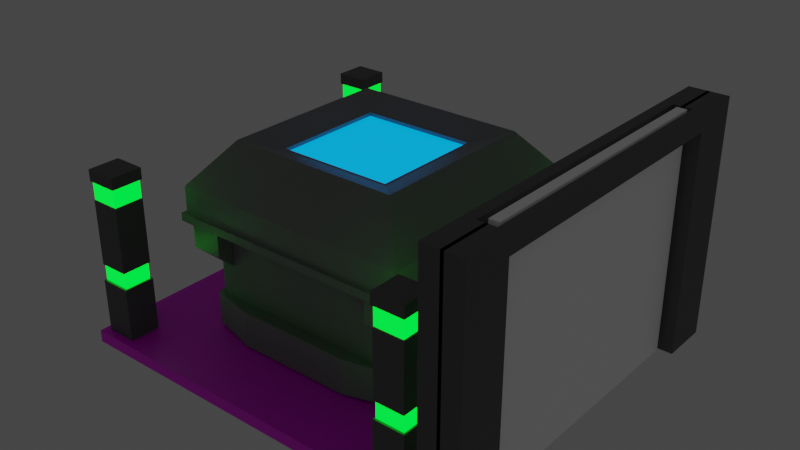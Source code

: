 # Source: Station.blend  (saved by Blender 3.1.7; exported with 4.5.12 LTS)
import bpy
from mathutils import Matrix  # noqa: F401  (used for matrix-valued properties, if any)

bpy.ops.wm.read_factory_settings(use_empty=True)
scene = bpy.context.scene
scene.name = 'Scene'

# ---- collections
col_collection = bpy.data.collections.new('Collection'); scene.collection.children.link(col_collection)

# ---- images (referenced by path relative to the original .blend; pixels are not part of the script)
import os
ASSET_DIR = os.environ.get("B2B_ASSET_DIR", "")  # directory of the original .blend (textures are referenced by path, not embedded)
HERE = os.path.dirname(os.path.abspath(__file__))  # packed textures are extracted next to this script under _unpacked/

def load_image(name, relpath, width, height, colorspace="sRGB"):
    """Load a texture the original file referenced (path relative to the .blend, or extracted next to this script)."""
    p = next((c for c in (os.path.join(HERE, relpath), os.path.join(ASSET_DIR, relpath)) if relpath and os.path.exists(c)), "")
    if p:
        img = bpy.data.images.load(p, check_existing=True)
        img.name = name
    else:  # same state as the original file: an image datablock whose file is absent (Cycles renders it pink)
        img = bpy.data.images.new(name, width, height)
        img.source = "FILE"
        img.filepath = "//" + (relpath or name)
    img.colorspace_settings.name = colorspace
    return img
img_platform = load_image('Platform', 'Tex_Platform.png', 1024, 1024, 'sRGB')

# ---- materials (node trees are filled in below, after node groups)
mat_pole = bpy.data.materials.new('Pole')
mat_pole.use_transparent_shadow = False
mat_platform = bpy.data.materials.new('Platform')
mat_platform.use_transparent_shadow = False
mat_light = bpy.data.materials.new('Light')
mat_light.use_transparent_shadow = False
mat_body = bpy.data.materials.new('Body')
mat_body.alpha_threshold = 0.0
mat_body.use_transparent_shadow = False
mat_body.line_color = (0.0, 0.0, 0.0, 1.0)
mat_circuit = bpy.data.materials.new('Circuit')
mat_circuit.use_transparent_shadow = False
mat_light_signal = bpy.data.materials.new('Light_Signal')
mat_light_signal.use_transparent_shadow = False
mat_divider = bpy.data.materials.new('Divider')
mat_divider.use_transparent_shadow = False

# ---- material node trees
mat_pole.use_nodes = True; mat_pole.node_tree.nodes.clear()
_N = mat_pole.node_tree.nodes; _L = mat_pole.node_tree.links
n0 = _N.new('ShaderNodeBsdfPrincipled'); n0.name = 'Principled BSDF'; n0.location = (10, 300)
n0.distribution = 'GGX'
n0.subsurface_method = 'RANDOM_WALK_SKIN'
n0.inputs[0].default_value = (0.1193, 0.1193, 0.1193, 1.0)
n0.inputs[3].default_value = 1.45
n0.inputs[27].default_value = (0.0, 0.0, 0.0, 1.0)
n0.inputs[28].default_value = 1.0
n1 = _N.new('ShaderNodeOutputMaterial'); n1.name = 'Material Output'; n1.location = (300, 300)
_L.new(n0.outputs[0], n1.inputs[0])
n1.is_active_output = True
mat_platform.use_nodes = True; mat_platform.node_tree.nodes.clear()
_N = mat_platform.node_tree.nodes; _L = mat_platform.node_tree.links
n0 = _N.new('ShaderNodeBsdfPrincipled'); n0.name = 'Principled BSDF'; n0.location = (10, 300)
n0.distribution = 'GGX'
n0.subsurface_method = 'RANDOM_WALK_SKIN'
n0.inputs[3].default_value = 1.45
n0.inputs[27].default_value = (0.0, 0.0, 0.0, 1.0)
n0.inputs[28].default_value = 1.0
n1 = _N.new('ShaderNodeOutputMaterial'); n1.name = 'Material Output'; n1.location = (300, 300)
n2 = _N.new('ShaderNodeTexImage'); n2.name = 'Image Texture'; n2.location = (-280, 280)
n2.image = img_platform
_L.new(n0.outputs[0], n1.inputs[0])
_L.new(n2.outputs[0], n0.inputs[0])
n1.is_active_output = True
mat_light.use_nodes = True; mat_light.node_tree.nodes.clear()
_N = mat_light.node_tree.nodes; _L = mat_light.node_tree.links
n0 = _N.new('ShaderNodeBsdfPrincipled'); n0.name = 'Principled BSDF'; n0.location = (10, 300)
n0.distribution = 'GGX'
n0.subsurface_method = 'RANDOM_WALK_SKIN'
n0.inputs[0].default_value = (0.0, 0.0, 0.0, 1.0)
n0.inputs[3].default_value = 1.45
n0.inputs[27].default_value = (0.0, 1.0, 0.02456, 1.0)
n0.inputs[28].default_value = 2.1
n1 = _N.new('ShaderNodeOutputMaterial'); n1.name = 'Material Output'; n1.location = (300, 300)
_L.new(n0.outputs[0], n1.inputs[0])
n1.is_active_output = True
mat_body.use_nodes = True; mat_body.node_tree.nodes.clear()
_N = mat_body.node_tree.nodes; _L = mat_body.node_tree.links
n0 = _N.new('ShaderNodeOutputMaterial'); n0.name = 'Material Output'; n0.location = (300, 300)
n1 = _N.new('ShaderNodeBsdfPrincipled'); n1.name = 'Principled BSDF'; n1.location = (10, 300)
n1.distribution = 'GGX'
n1.subsurface_method = 'RANDOM_WALK_SKIN'
n1.inputs[0].default_value = (0.2266, 0.2266, 0.2266, 1.0)
n1.inputs[2].default_value = 0.4
n1.inputs[3].default_value = 1.45
n1.inputs[27].default_value = (0.0, 0.0, 0.0, 1.0)
n1.inputs[28].default_value = 1.0
_L.new(n1.outputs[0], n0.inputs[0])
n0.is_active_output = True
mat_circuit.use_nodes = True; mat_circuit.node_tree.nodes.clear()
_N = mat_circuit.node_tree.nodes; _L = mat_circuit.node_tree.links
n0 = _N.new('ShaderNodeBsdfPrincipled'); n0.name = 'Principled BSDF'; n0.location = (10, 300)
n0.distribution = 'GGX'
n0.subsurface_method = 'RANDOM_WALK_SKIN'
n0.inputs[3].default_value = 1.45
n0.inputs[27].default_value = (0.0, 0.0, 0.0, 1.0)
n0.inputs[28].default_value = 1.0
n1 = _N.new('ShaderNodeOutputMaterial'); n1.name = 'Material Output'; n1.location = (300, 300)
_L.new(n0.outputs[0], n1.inputs[0])
n1.is_active_output = True
mat_light_signal.use_nodes = True; mat_light_signal.node_tree.nodes.clear()
_N = mat_light_signal.node_tree.nodes; _L = mat_light_signal.node_tree.links
n0 = _N.new('ShaderNodeBsdfPrincipled'); n0.name = 'Principled BSDF'; n0.location = (10, 300)
n0.distribution = 'GGX'
n0.subsurface_method = 'RANDOM_WALK_SKIN'
n0.inputs[0].default_value = (0.0, 0.8, 0.553, 1.0)
n0.inputs[3].default_value = 1.45
n0.inputs[27].default_value = (0.0, 0.3676, 1.0, 1.0)
n0.inputs[28].default_value = 1.0
n1 = _N.new('ShaderNodeOutputMaterial'); n1.name = 'Material Output'; n1.location = (300, 300)
_L.new(n0.outputs[0], n1.inputs[0])
n1.is_active_output = True
mat_divider.use_nodes = True; mat_divider.node_tree.nodes.clear()
_N = mat_divider.node_tree.nodes; _L = mat_divider.node_tree.links
n0 = _N.new('ShaderNodeBsdfPrincipled'); n0.name = 'Principled BSDF'; n0.location = (10, 300)
n0.distribution = 'GGX'
n0.subsurface_method = 'RANDOM_WALK_SKIN'
n0.inputs[0].default_value = (1.0, 1.0, 1.0, 1.0)
n0.inputs[3].default_value = 1.45
n0.inputs[27].default_value = (0.01467, 0.01434, 0.01434, 1.0)
n0.inputs[28].default_value = 1.0
n1 = _N.new('ShaderNodeOutputMaterial'); n1.name = 'Material Output'; n1.location = (300, 300)
_L.new(n0.outputs[0], n1.inputs[0])
n1.is_active_output = True

# ---- world
world_world = bpy.data.worlds.new('World'); scene.world = world_world
world_world.use_nodes = True; world_world.node_tree.nodes.clear()
_N = world_world.node_tree.nodes; _L = world_world.node_tree.links
n0 = _N.new('ShaderNodeOutputWorld'); n0.name = 'World Output'; n0.location = (300, 300)
n1 = _N.new('ShaderNodeBackground'); n1.name = 'Background'; n1.location = (10, 300)
n1.inputs[0].default_value = (0.05088, 0.05088, 0.05088, 1.0)
_L.new(n1.outputs[0], n0.inputs[0])
n0.is_active_output = True
world_world.color = (0.05088, 0.05088, 0.05088)
world_world.use_sun_shadow = False
world_world.sun_shadow_jitter_overblur = 0.0

# ---- meshes
me_plane = bpy.data.meshes.new('Plane')
me_plane.from_pydata([(-0.9509, -0.9509, 0.0), (-0.963, -0.9608, 0.06567), (-1.0, -1.0, 0.0), (-1.0, -1.0, 0.06567), (-1.0, 0.0, 0.0), (0.0, -1.0, 0.0), (0.0, -1.0, 0.06567), (-1.0, -1.0, 0.03283), (-1.0, 0.0, 0.06567), (-0.9509, 0.0, 0.0), (0.0, -0.9509, 0.0), (0.0, -0.9509, 0.06567), (-0.9509, 0.0, 0.06567), (-0.9755, -0.9755, 0.0), (-0.9755, -0.9755, 0.06567), (-0.9755, 0.0, 0.06567), (0.0, -0.9755, 0.06567), (0.0, -0.9755, 0.0), (-0.9755, 0.0, 0.0), (-1.0, 0.0, 0.03283), (0.0, -1.0, 0.03283), (0.0, 0.0, 0.0), (-1.0, -0.5, 0.0), (-1.0, -0.5, 0.06567), (-0.9509, -0.4755, 0.0), (-0.963, -0.7934, 0.06567), (-0.9755, -0.4877, 0.06567), (-0.9755, -0.4877, 0.0), (0.0, -0.3375, 0.06567), (-1.0, -0.5, 0.03283), (0.0, -0.4755, 0.0), (-0.5, -1.0, 0.0), (-0.5, -1.0, 0.06567), (-0.4755, -0.9509, 0.0), (-0.7957, -0.9608, 0.06567), (-0.4877, -0.9755, 0.06567), (-0.4877, -0.9755, 0.0), (-0.3375, 0.0, 0.06567), (-0.5, -1.0, 0.03283), (-0.4755, 0.0, 0.0), (-0.4755, -0.4755, 0.0), (-0.7957, -0.7934, 0.06567), (-0.9548, -0.8054, 0.3564), (-0.9548, -0.9488, 0.3564), (-0.8039, -0.8054, 0.3564), (-0.8039, -0.9488, 0.3564), (-0.963, -0.7934, 0.3564), (-0.963, -0.9608, 0.3564), (-0.7957, -0.7934, 0.3564), (-0.7957, -0.9608, 0.3564), (-0.9548, -0.8054, 0.4448), (-0.9548, -0.9488, 0.4448), (-0.8039, -0.8054, 0.4448), (-0.8039, -0.9488, 0.4448), (-0.9595, -0.7969, 0.4448), (-0.9595, -0.9573, 0.4448), (-0.7992, -0.7969, 0.4448), (-0.7992, -0.9573, 0.4448), (-0.9595, -0.7969, 0.7945), (-0.9595, -0.9573, 0.7945), (-0.7992, -0.7969, 0.7945), (-0.7992, -0.9573, 0.7945), (-0.9563, -0.8002, 0.8928), (-0.9563, -0.954, 0.8928), (-0.8024, -0.8002, 0.8928), (-0.8024, -0.954, 0.8928), (-0.9651, -0.7914, 0.8948), (-0.9651, -0.9628, 0.8948), (-0.7936, -0.7914, 0.8948), (-0.7936, -0.9628, 0.8948), (-0.9651, -0.7914, 0.9567), (-0.9651, -0.9628, 0.9567), (-0.7936, -0.7914, 0.9567), (-0.7936, -0.9628, 0.9567), (-0.9563, -0.954, 0.7982), (-0.9563, -0.8002, 0.7982), (-0.8024, -0.8002, 0.7982), (-0.8024, -0.954, 0.7982), (-0.9755, -0.2439, 0.0), (0.0, -0.3375, 0.06567), (-1.0, -0.25, 0.03283), (-1.0, -0.25, 0.0), (-1.0, -0.25, 0.06567), (-0.9509, -0.2377, 0.0), (-0.957, -0.3967, 0.06567), (-0.9755, -0.2439, 0.06567), (0.0, -0.2377, 0.0), (-0.4755, -0.2377, 0.0), (-0.7201, -0.6061, 0.06567), (-0.25, -1.0, 0.0), (-0.25, -1.0, 0.06567), (-0.2377, -0.9509, 0.0), (-0.3978, -0.9558, 0.06567), (-0.2439, -0.9755, 0.06567), (-0.2377, 0.0, 0.0), (-0.2377, -0.4755, 0.0), (-0.2439, -0.9755, 0.0), (-0.3375, 0.0, 0.06567), (-0.25, -1.0, 0.03283), (-0.6078, -0.7184, 0.06567), (-0.2377, -0.2377, 0.0), (-0.3178, -0.3172, 0.06567), (0.0, -0.3375, 0.05672), (0.0, 0.0, 0.05672), (-0.3375, 0.0, 0.05672), (-0.3178, -0.3172, 0.05672), (-0.963, -0.9608, 0.06567), (-0.963, -0.7934, 0.06567), (-0.7957, -0.9608, 0.06567), (-0.7957, -0.7934, 0.06567)], [], [(38, 32, 3, 7), (27, 13, 2, 22), (35, 14, 3, 32), (85, 15, 8, 82), (84, 12, 15, 85), (34, 1, 14, 35), (96, 17, 5, 89), (91, 10, 17, 96), (24, 0, 13, 27), (81, 80, 19, 4), (80, 82, 8, 19), (31, 38, 7, 2), (100, 94, 21, 86), (91, 95, 30, 10), (7, 3, 23, 29), (2, 7, 29, 22), (92, 11, 28, 99), (83, 24, 27, 78), (1, 25, 26, 14), (14, 26, 23, 3), (78, 27, 22, 81), (0, 24, 40, 33), (83, 9, 39, 87), (89, 98, 38, 31), (84, 88, 37, 12), (0, 33, 36, 13), (13, 36, 31, 2), (92, 34, 35, 93), (93, 35, 32, 90), (98, 90, 32, 38), (45, 44, 52, 53), (43, 42, 46, 47), (42, 44, 48, 46), (45, 43, 47, 49), (44, 45, 49, 48), (51, 53, 57, 55), (44, 42, 50, 52), (43, 45, 53, 51), (42, 43, 51, 50), (57, 56, 60, 61), (50, 51, 55, 54), (53, 52, 56, 57), (52, 50, 54, 56), (75, 74, 63, 62), (56, 54, 58, 60), (55, 57, 61, 59), (54, 55, 59, 58), (65, 64, 68, 69), (77, 76, 64, 65), (76, 75, 62, 64), (74, 77, 65, 63), (69, 68, 72, 73), (64, 62, 66, 68), (63, 65, 69, 67), (62, 63, 67, 66), (71, 73, 72, 70), (68, 66, 70, 72), (67, 69, 73, 71), (66, 67, 71, 70), (59, 61, 77, 74), (60, 58, 75, 76), (61, 60, 76, 77), (58, 59, 74, 75), (25, 41, 88, 84), (24, 83, 87, 40), (18, 78, 81, 4), (9, 83, 78, 18), (95, 100, 86, 30), (29, 23, 82, 80), (22, 29, 80, 81), (99, 28, 79, 101), (25, 84, 85, 26), (26, 85, 82, 23), (41, 99, 101, 88), (40, 87, 100, 95), (20, 6, 90, 98), (16, 93, 90, 6), (11, 92, 93, 16), (5, 20, 98, 89), (34, 92, 99, 41), (33, 40, 95, 91), (87, 39, 94, 100), (88, 101, 97, 37), (33, 91, 96, 36), (36, 96, 89, 31), (105, 102, 103, 104), (97, 101, 105, 104), (101, 79, 102, 105), (106, 108, 49, 47), (107, 106, 47, 46), (109, 107, 46, 48), (108, 109, 48, 49)])
me_plane.polygons.foreach_set('material_index', [1, 1, 1, 1, 1, 1, 1, 1, 1, 1, 1, 1, 1, 1, 1, 1, 1, 1, 1, 1, 1, 1, 1, 1, 1, 1, 1, 1, 1, 1, 2, 0, 0, 0, 0, 0, 2, 2, 2, 0, 0, 0, 0, 2, 0, 0, 0, 0, 2, 2, 2, 0, 0, 0, 0, 0, 0, 0, 0, 0, 0, 0, 0, 1, 1, 1, 1, 1, 1, 1, 1, 1, 1, 1, 1, 1, 1, 1, 1, 1, 1, 1, 1, 1, 1, 2, 1, 1, 0, 0, 0, 0])
_uv = me_plane.uv_layers.new(name='UVMap')
_uv.uv.foreach_set('vector', [0.5493, 0.4187, 0.5328, 0.4187, 0.5328, 0.1687, 0.5493, 0.1687, 0.01227, 0.2439, 0.01227, 0.4877, 0.0, 0.5, 0.0, 0.25, 0.2439, 0.9877, 0.4877, 0.9877, 0.5, 1.0, 0.25, 1.0, 0.4877, 0.6219, 0.4877, 0.5, 0.5, 0.5, 0.5, 0.625, 0.4785, 0.6984, 0.4755, 0.5, 0.4877, 0.5, 0.4877, 0.6219, 0.3978, 0.9804, 0.4815, 0.9804, 0.4877, 0.9877, 0.2439, 0.9877, 0.3781, 0.4877, 0.5, 0.4877, 0.5, 0.5, 0.375, 0.5, 0.3811, 0.4755, 0.5, 0.4755, 0.5, 0.4877, 0.3781, 0.4877, 0.02454, 0.2377, 0.02454, 0.4755, 0.01227, 0.4877, 0.01227, 0.2439, 0.5328, 0.2937, 0.5164, 0.2937, 0.5164, 0.1687, 0.5328, 0.1687, 0.5164, 0.2937, 0.5, 0.2937, 0.5, 0.1687, 0.5164, 0.1687, 0.5657, 0.4187, 0.5493, 0.4187, 0.5493, 0.1687, 0.5657, 0.1687, 0.3811, 0.1189, 0.3811, 3.332e-08, 0.5, 4.371e-08, 0.5, 0.1189, 0.3811, 0.4755, 0.3811, 0.2377, 0.5, 0.2377, 0.5, 0.4755, 0.5164, 0.6687, 0.5, 0.6687, 0.5, 0.4187, 0.5164, 0.4187, 0.5328, 0.6687, 0.5164, 0.6687, 0.5164, 0.4187, 0.5328, 0.4187, 0.1989, 0.9779, 2.146e-09, 0.9755, 2.896e-08, 0.6687, 0.3039, 0.8592, 0.02454, 0.1189, 0.02454, 0.2377, 0.01227, 0.2439, 0.01227, 0.1219, 0.4815, 0.9804, 0.4815, 0.8967, 0.4877, 0.7439, 0.4877, 0.9877, 0.4877, 0.9877, 0.4877, 0.7439, 0.5, 0.75, 0.5, 1.0, 0.01227, 0.1219, 0.01227, 0.2439, 0.0, 0.25, 0.0, 0.125, 0.02454, 0.4755, 0.02454, 0.2377, 0.2623, 0.2377, 0.2623, 0.4755, 0.02454, 0.1189, 0.02454, 2.146e-09, 0.2623, 2.293e-08, 0.2623, 0.1189, 0.5657, 0.5437, 0.5493, 0.5437, 0.5493, 0.4187, 0.5657, 0.4187, 0.4785, 0.6984, 0.36, 0.803, 0.1687, 0.5, 0.4755, 0.5, 0.02454, 0.4755, 0.2623, 0.4755, 0.2561, 0.4877, 0.01227, 0.4877, 0.01227, 0.4877, 0.2561, 0.4877, 0.25, 0.5, 0.0, 0.5, 0.1989, 0.9779, 0.3978, 0.9804, 0.2439, 0.9877, 0.1219, 0.9877, 0.1219, 0.9877, 0.2439, 0.9877, 0.25, 1.0, 0.125, 1.0, 0.5493, 0.5437, 0.5328, 0.5437, 0.5328, 0.4187, 0.5493, 0.4187, 0.2261, 0.06075, 0.2261, 0.2261, 0.2261, 0.2261, 0.2261, 0.06075, 0.5931, 0.3956, 0.5931, 0.2772, 0.6033, 0.2673, 0.6033, 0.4055, 0.5931, 0.2772, 0.4066, 0.2772, 0.3965, 0.2673, 0.6033, 0.2673, 0.4066, 0.3956, 0.5931, 0.3956, 0.6033, 0.4055, 0.3965, 0.4055, 0.4066, 0.2772, 0.4066, 0.3956, 0.3965, 0.4055, 0.3965, 0.2673, 0.005828, 0.9839, 0.1924, 0.9839, 0.1982, 0.9944, 0.0, 0.9944, 0.2261, 0.2261, 0.06075, 0.2261, 0.06075, 0.2261, 0.2261, 0.2261, 0.06075, 0.06075, 0.2261, 0.06075, 0.2261, 0.06075, 0.06075, 0.06075, 0.06075, 0.2261, 0.06075, 0.06075, 0.06075, 0.06075, 0.06075, 0.2261, 0.0, 0.0, 0.1982, 2.98e-08, 0.1982, 0.4323, 0.0, 0.4323, 0.005828, 0.8067, 0.005828, 0.9839, 0.0, 0.9944, 0.0, 0.7962, 0.1924, 0.9839, 0.1924, 0.8067, 0.1982, 0.7962, 0.1982, 0.9944, 0.1924, 0.8067, 0.005828, 0.8067, 0.0, 0.7962, 0.1982, 0.7962, 0.06075, 0.2261, 0.06075, 0.06075, 0.06075, 0.06075, 0.06075, 0.2261, 0.6033, 0.0, 0.8015, 0.0, 0.8015, 0.3216, 0.6033, 0.3216, 0.6033, 0.3276, 0.8015, 0.3276, 0.8015, 0.6491, 0.6033, 0.6491, 0.1982, 0.0, 0.3965, 2.98e-08, 0.3965, 0.4323, 0.1982, 0.4323, 0.5924, 0.966, 0.5924, 0.7758, 0.6033, 0.7649, 0.6033, 0.9768, 0.2261, 0.06075, 0.2261, 0.2261, 0.2261, 0.2261, 0.2261, 0.06075, 0.2261, 0.2261, 0.06075, 0.2261, 0.06075, 0.2261, 0.2261, 0.2261, 0.06075, 0.06075, 0.2261, 0.06075, 0.2261, 0.06075, 0.06075, 0.06075, 0.32, 0.4368, 0.32, 0.6486, 0.2434, 0.6486, 0.2434, 0.4368, 0.5924, 0.7758, 0.4022, 0.7758, 0.3914, 0.7649, 0.6033, 0.7649, 0.4022, 0.966, 0.5924, 0.966, 0.6033, 0.9768, 0.3914, 0.9768, 0.4022, 0.7758, 0.4022, 0.966, 0.3914, 0.9768, 0.3914, 0.7649, 0.8015, 0.2119, 0.8015, 0.0, 0.9431, 0.0, 0.9431, 0.2119, 1.0, 0.0, 1.0, 0.2119, 0.9431, 0.2119, 0.9431, 0.0, 0.8584, 0.2119, 0.8584, 0.4237, 0.8015, 0.4237, 0.8015, 0.2119, 0.3965, 0.4368, 0.3965, 0.6486, 0.32, 0.6486, 0.32, 0.4368, 0.6033, 0.6491, 0.8015, 0.6491, 0.7975, 0.6552, 0.6073, 0.6552, 0.6033, 0.3216, 0.8015, 0.3216, 0.7975, 0.3276, 0.6073, 0.3276, 0.0, 0.4323, 0.1982, 0.4323, 0.1942, 0.4368, 0.004017, 0.4368, 0.1982, 0.4323, 0.3965, 0.4323, 0.3924, 0.4368, 0.2022, 0.4368, 0.4815, 0.8967, 0.3978, 0.8967, 0.36, 0.803, 0.4785, 0.6984, 0.02454, 0.2377, 0.02454, 0.1189, 0.2623, 0.1189, 0.2623, 0.2377, 0.01227, 1.073e-09, 0.01227, 0.1219, 0.0, 0.125, 0.0, 0.0, 0.02454, 2.146e-09, 0.02454, 0.1189, 0.01227, 0.1219, 0.01227, 1.073e-09, 0.3811, 0.2377, 0.3811, 0.1189, 0.5, 0.1189, 0.5, 0.2377, 0.5164, 0.4187, 0.5, 0.4187, 0.5, 0.2937, 0.5164, 0.2937, 0.5328, 0.4187, 0.5164, 0.4187, 0.5164, 0.2937, 0.5328, 0.2937, 0.3039, 0.8592, 2.896e-08, 0.6687, 2.896e-08, 0.6687, 0.1589, 0.6586, 0.4815, 0.8967, 0.4785, 0.6984, 0.4877, 0.6219, 0.4877, 0.7439, 0.4877, 0.7439, 0.4877, 0.6219, 0.5, 0.625, 0.5, 0.75, 0.3978, 0.8967, 0.3039, 0.8592, 0.1589, 0.6586, 0.36, 0.803, 0.2623, 0.2377, 0.2623, 0.1189, 0.3811, 0.1189, 0.3811, 0.2377, 0.5493, 0.6687, 0.5328, 0.6687, 0.5328, 0.5437, 0.5493, 0.5437, 1.073e-09, 0.9877, 0.1219, 0.9877, 0.125, 1.0, 0.0, 1.0, 2.146e-09, 0.9755, 0.1989, 0.9779, 0.1219, 0.9877, 1.073e-09, 0.9877, 0.5657, 0.6687, 0.5493, 0.6687, 0.5493, 0.5437, 0.5657, 0.5437, 0.3978, 0.9804, 0.1989, 0.9779, 0.3039, 0.8592, 0.3978, 0.8967, 0.2623, 0.4755, 0.2623, 0.2377, 0.3811, 0.2377, 0.3811, 0.4755, 0.2623, 0.1189, 0.2623, 2.293e-08, 0.3811, 3.332e-08, 0.3811, 0.1189, 0.36, 0.803, 0.1589, 0.6586, 0.1687, 0.5, 0.1687, 0.5, 0.2623, 0.4755, 0.3811, 0.4755, 0.3781, 0.4877, 0.2561, 0.4877, 0.2561, 0.4877, 0.3781, 0.4877, 0.375, 0.5, 0.25, 0.5, 0.5098, 0.01013, 0.6687, 0.0, 0.6687, 0.1687, 0.5, 0.1687, 0.5657, 0.4869, 0.5657, 0.328, 0.5701, 0.328, 0.5701, 0.4869, 0.5657, 0.328, 0.5657, 0.1687, 0.5701, 0.1687, 0.5701, 0.328, 0.6033, 0.6552, 0.8101, 0.6552, 0.8101, 0.9225, 0.6033, 0.9225, 5.96e-08, 0.4368, 0.2068, 0.4368, 0.2068, 0.7962, 0.0, 0.7962, 0.3965, 0.0, 0.6033, 0.0, 0.6033, 0.2673, 0.3965, 0.2673, 0.3965, 0.4055, 0.6033, 0.4055, 0.6033, 0.7649, 0.3965, 0.7649])
me_plane.materials.append(mat_pole)
me_plane.materials.append(mat_platform)
me_plane.materials.append(mat_light)
me_plane.use_remesh_fix_poles = True
me_plane.use_remesh_preserve_attributes = False
me_plane.update()
me_cube_001 = bpy.data.meshes.new('Cube.001')
me_cube_001.from_pydata([(-0.2876, -0.2876, 0.7116), (-0.2876, 0.2876, 0.7116), (0.2876, -0.2876, 0.7116), (0.2876, 0.2876, 0.7116), (-0.5462, -0.5462, 0.7116), (-0.5462, 0.5462, 0.7116), (0.5462, 0.5462, 0.7116), (0.5462, -0.5462, 0.7116), (0.0, 0.5462, 0.7116), (0.0, -0.5462, 0.7116), (0.0, 0.3801, 0.7116), (0.0, -0.3801, 0.7116), (-0.5462, 0.0, 0.7116), (0.5462, 0.0, 0.7116), (-0.3801, 0.0, 0.7116), (0.3801, 0.0, 0.7116), (-0.1371, 0.2894, 0.6953), (-0.5462, 0.2739, 0.7116), (-0.3651, 0.163, 0.7116), (0.5462, 0.2739, 0.7116), (0.3651, 0.163, 0.7116), (-0.231, -0.231, 0.6953), (0.5462, -0.2731, 0.7116), (0.3652, -0.1625, 0.7116), (-0.1371, -0.2894, 0.6953), (-0.5462, -0.2731, 0.7116), (-0.3652, -0.1625, 0.7116), (-0.2731, -0.5462, 0.7116), (-0.1625, -0.3652, 0.7116), (-0.2731, 0.5462, 0.7116), (-0.1625, 0.3652, 0.7116), (0.231, -0.231, 0.6953), (0.2894, -0.1371, 0.6953), (0.231, 0.231, 0.6953), (0.2731, 0.5462, 0.7116), (0.1625, 0.3652, 0.7116), (0.2731, -0.5462, 0.7116), (0.1625, -0.3652, 0.7116), (0.1371, 0.2894, 0.6953), (-0.231, 0.231, 0.6953), (-0.2893, 0.1375, 0.6953), (-0.3651, 0.163, 0.6953), (-0.2876, 0.2876, 0.6953), (0.1625, 0.3652, 0.6953), (0.2876, 0.2876, 0.6953), (0.3652, -0.1625, 0.6953), (0.2876, -0.2876, 0.6953), (-0.1625, -0.3652, 0.6953), (-0.2876, -0.2876, 0.6953), (-0.1625, 0.3652, 0.6953), (0.0, 0.3801, 0.6953), (0.1625, -0.3652, 0.6953), (0.0, -0.3801, 0.6953), (-0.3652, -0.1625, 0.6953), (-0.3801, 0.0, 0.6953), (0.3651, 0.163, 0.6953), (0.3801, 0.0, 0.6953), (0.0, 0.3019, 0.6953), (0.1371, -0.2894, 0.6953), (0.0, -0.3801, 0.6953), (-0.2894, -0.1371, 0.6953), (-0.3019, -1.732e-05, 0.6953), (0.2893, 0.1375, 0.6953), (0.3019, -1.732e-05, 0.6953), (-0.3652, -0.1625, 0.6953), (-0.3801, 0.0, 0.6953), (0.1625, -0.3652, 0.6953), (0.0, -0.3019, 0.6953), (-0.1625, 0.3652, 0.6953), (0.0, 0.3801, 0.6953), (-0.1625, -0.3652, 0.6953), (-0.2876, -0.2876, 0.6953), (0.3652, -0.1625, 0.6953), (0.2876, -0.2876, 0.6953), (0.1625, 0.3652, 0.6953), (0.2876, 0.2876, 0.6953), (-0.3651, 0.163, 0.6953), (-0.2876, 0.2876, 0.6953), (0.3651, 0.163, 0.6953), (0.3801, 0.0, 0.6953), (-6.887e-10, -0.3019, 0.667), (0.3019, -1.732e-05, 0.667), (0.2893, 0.1375, 0.667), (-0.3019, -1.732e-05, 0.667), (-0.2894, -0.1371, 0.667), (0.1371, -0.2894, 0.667), (-6.887e-10, 0.3019, 0.667), (-0.2893, 0.1375, 0.667), (-0.231, 0.231, 0.667), (0.1371, 0.2894, 0.667), (0.231, 0.231, 0.667), (0.2894, -0.1371, 0.667), (0.231, -0.231, 0.667), (-0.1371, -0.2894, 0.667), (-0.231, -0.231, 0.667), (-0.1371, 0.2894, 0.667), (-0.5462, -0.5462, 0.2557), (-0.5462, 0.5462, 0.2557), (0.5462, 0.5462, 0.2557), (0.5462, -0.5462, 0.2557), (0.0, -0.5462, 0.2557), (0.0, 0.5462, 0.2557), (0.5462, 0.0, 0.2557), (-0.5462, 0.0, 0.2557), (0.5462, 0.2739, 0.2557), (-0.5462, 0.2739, 0.2557), (-0.5462, -0.2731, 0.2557), (0.5462, -0.2731, 0.2557), (-0.2731, 0.5462, 0.2557), (-0.2731, -0.5462, 0.2557), (0.2731, -0.5462, 0.2557), (0.2731, 0.5462, 0.2557), (-0.6327, -0.3164, 0.07583), (-0.5679, -0.5679, 0.08576), (-0.5679, 0.5679, 0.2597), (-0.5679, 0.5679, 0.08576), (-0.3164, 0.6327, 0.07583), (0.5679, 0.5679, 0.2597), (0.5679, 0.5679, 0.08576), (0.6327, 0.3172, 0.07583), (0.5679, -0.5679, 0.2597), (0.5679, -0.5679, 0.08576), (0.3164, -0.6327, 0.07583), (0.3164, 0.6327, 0.07583), (-2.496e-10, 0.6327, 0.07583), (-0.3164, -0.6327, 0.07583), (-2.496e-10, -0.6327, 0.07583), (-2.24e-10, -0.2839, 0.08576), (-2.496e-10, -0.6327, 0.2697), (-2.496e-10, 0.6327, 0.2697), (-0.6327, 0.3172, 0.07583), (-0.6327, -2.03e-05, 0.07583), (0.6327, -0.3164, 0.07583), (0.6327, -2.03e-05, 0.07583), (-2.24e-10, 0.2847, 0.08576), (-2.24e-10, -5.173e-06, 0.08576), (-0.2839, -5.173e-06, 0.08576), (0.2839, -5.173e-06, 0.08576), (0.6327, -2.03e-05, 0.2697), (-0.6327, -2.03e-05, 0.2697), (0.6327, 0.3172, 0.2697), (0.2839, 0.2847, 0.08576), (-0.2839, 0.2847, 0.08576), (-0.6327, 0.3172, 0.2697), (-0.6327, -0.3164, 0.2697), (-0.2839, -0.2839, 0.08576), (0.2839, -0.2839, 0.08576), (0.6327, -0.3164, 0.2697), (-0.3164, 0.6327, 0.2697), (-0.3164, -0.6327, 0.2697), (0.3164, -0.6327, 0.2697), (0.3164, 0.6327, 0.2697), (-0.5679, -0.5679, 0.2597)], [], [(105, 17, 5, 97), (111, 34, 6, 98), (107, 22, 7, 99), (109, 27, 4, 96), (10, 30, 49, 50), (18, 1, 5, 17), (35, 3, 6, 34), (23, 2, 7, 22), (28, 0, 4, 27), (37, 11, 9, 36), (30, 10, 8, 29), (20, 3, 44, 55), (110, 36, 9, 100), (108, 29, 8, 101), (28, 11, 52, 47), (20, 15, 13, 19), (26, 14, 12, 25), (0, 28, 47, 48), (104, 19, 13, 102), (106, 25, 12, 103), (98, 6, 19, 104), (15, 20, 55, 56), (3, 20, 19, 6), (23, 15, 56, 45), (14, 18, 17, 12), (103, 12, 17, 105), (96, 4, 25, 106), (0, 26, 25, 4), (2, 23, 45, 46), (15, 23, 22, 13), (14, 26, 53, 54), (102, 13, 22, 107), (3, 35, 43, 44), (18, 14, 54, 41), (37, 2, 46, 51), (97, 5, 29, 108), (1, 30, 29, 5), (11, 28, 27, 9), (1, 18, 41, 42), (100, 9, 27, 109), (26, 0, 48, 53), (30, 1, 42, 49), (11, 37, 51, 52), (99, 7, 36, 110), (35, 10, 50, 43), (2, 37, 36, 7), (10, 35, 34, 8), (101, 8, 34, 111), (42, 41, 76, 77), (47, 52, 59, 70), (54, 53, 64, 65), (55, 44, 75, 78), (52, 51, 66, 59), (41, 54, 65, 76), (53, 48, 71, 64), (50, 49, 68, 69), (48, 47, 70, 71), (51, 46, 73, 66), (45, 56, 79, 72), (46, 45, 72, 73), (43, 50, 69, 74), (44, 43, 74, 75), (49, 42, 77, 68), (56, 55, 78, 79), (16, 39, 88, 95), (24, 67, 80, 93), (84, 94, 93, 80, 85, 92, 91, 81, 82, 90, 89, 86, 95, 88, 87, 83), (61, 60, 84, 83), (33, 38, 89, 90), (31, 32, 91, 92), (57, 16, 95, 86), (40, 61, 83, 87), (39, 40, 87, 88), (60, 21, 94, 84), (38, 57, 86, 89), (32, 63, 81, 91), (60, 61, 65, 64), (58, 67, 59, 66), (16, 57, 69, 68), (24, 21, 71, 70), (32, 31, 73, 72), (38, 33, 75, 74), (40, 39, 77, 76), (62, 63, 79, 78), (61, 40, 76, 65), (33, 62, 78, 75), (63, 32, 72, 79), (21, 60, 64, 71), (67, 24, 70, 59), (39, 16, 68, 77), (57, 38, 74, 69), (31, 58, 66, 73), (63, 62, 82, 81), (21, 24, 93, 94), (62, 33, 90, 82), (67, 58, 85, 80), (58, 31, 92, 85), (104, 102, 138, 140), (99, 110, 150, 120), (106, 103, 139, 144), (105, 97, 114, 143), (101, 111, 151, 129), (98, 104, 140, 117), (111, 98, 117, 151), (103, 105, 143, 139), (107, 99, 120, 147), (96, 106, 144, 152), (109, 96, 152, 149), (102, 107, 147, 138), (110, 100, 128, 150), (97, 108, 148, 114), (108, 101, 129, 148), (100, 109, 149, 128), (146, 132, 121, 122), (145, 127, 126, 125), (142, 134, 135, 136), (141, 119, 133, 137), (123, 118, 119, 141), (116, 124, 134, 142), (136, 135, 127, 145), (137, 133, 132, 146), (131, 136, 145, 112), (115, 116, 142, 130), (130, 142, 136, 131), (112, 145, 125, 113), (135, 137, 146, 127), (124, 123, 141, 134), (134, 141, 137, 135), (127, 146, 122, 126), (124, 129, 151, 123), (121, 120, 150, 122), (126, 128, 149, 125), (115, 114, 148, 116), (133, 138, 147, 132), (113, 152, 144, 112), (131, 139, 143, 130), (118, 117, 140, 119), (112, 144, 139, 131), (119, 140, 138, 133), (116, 148, 129, 124), (122, 150, 128, 126), (125, 149, 152, 113), (132, 147, 120, 121), (123, 151, 117, 118), (130, 143, 114, 115)])
me_cube_001.polygons.foreach_set('material_index', [0, 0, 0, 0, 0, 0, 0, 0, 0, 0, 0, 0, 0, 0, 0, 0, 0, 0, 0, 0, 0, 0, 0, 0, 0, 0, 0, 0, 0, 0, 0, 0, 0, 0, 0, 0, 0, 0, 0, 0, 0, 0, 0, 0, 0, 0, 0, 0, 0, 0, 0, 0, 0, 0, 0, 0, 0, 0, 0, 0, 0, 0, 0, 0, 0, 0, 1, 0, 0, 0, 0, 0, 0, 0, 0, 0, 0, 0, 0, 0, 0, 0, 0, 0, 0, 0, 0, 0, 0, 0, 0, 0, 0, 0, 0, 0, 0, 0, 0, 0, 0, 0, 0, 0, 0, 0, 0, 0, 0, 0, 0, 0, 0, 0, 0, 0, 0, 0, 0, 0, 0, 0, 0, 0, 0, 0, 0, 0, 0, 0, 0, 0, 0, 0, 0, 0, 0, 0, 0, 0, 0, 0, 0, 0, 0])
_uv = me_cube_001.uv_layers.new(name='UVMap')
_uv.uv.foreach_set('vector', [0.4421, 0.1877, 0.625, 0.1877, 0.625, 0.25, 0.4421, 0.25, 0.4421, 0.4375, 0.625, 0.4375, 0.625, 0.5, 0.4421, 0.5, 0.4421, 0.6875, 0.625, 0.6875, 0.625, 0.75, 0.4421, 0.75, 0.4421, 0.9375, 0.625, 0.9375, 0.625, 1.0, 0.4421, 1.0, 0.75, 0.5342, 0.7954, 0.5342, 0.7954, 0.5342, 0.75, 0.5342, 0.8408, 0.5795, 0.8408, 0.5342, 0.875, 0.5, 0.875, 0.5623, 0.7046, 0.5342, 0.6592, 0.5342, 0.625, 0.5, 0.6875, 0.5, 0.6592, 0.6704, 0.6592, 0.7158, 0.625, 0.75, 0.625, 0.6875, 0.7954, 0.7158, 0.8408, 0.7158, 0.875, 0.75, 0.8125, 0.75, 0.7046, 0.7158, 0.75, 0.7158, 0.75, 0.75, 0.6875, 0.75, 0.7954, 0.5342, 0.75, 0.5342, 0.75, 0.5, 0.8125, 0.5, 0.6592, 0.5795, 0.6592, 0.5342, 0.6592, 0.5342, 0.6592, 0.5795, 0.4421, 0.8125, 0.625, 0.8125, 0.625, 0.875, 0.4421, 0.875, 0.4421, 0.3125, 0.625, 0.3125, 0.625, 0.375, 0.4421, 0.375, 0.7954, 0.7158, 0.75, 0.7158, 0.75, 0.7158, 0.7954, 0.7158, 0.6592, 0.5795, 0.6592, 0.625, 0.625, 0.625, 0.625, 0.5623, 0.8408, 0.6704, 0.8408, 0.625, 0.875, 0.625, 0.875, 0.6875, 0.8408, 0.7158, 0.7954, 0.7158, 0.7954, 0.7158, 0.8408, 0.7158, 0.4421, 0.5623, 0.625, 0.5623, 0.625, 0.625, 0.4421, 0.625, 0.4421, 0.0625, 0.625, 0.0625, 0.625, 0.125, 0.4421, 0.125, 0.4421, 0.5, 0.625, 0.5, 0.625, 0.5623, 0.4421, 0.5623, 0.6592, 0.625, 0.6592, 0.5795, 0.6592, 0.5795, 0.6592, 0.625, 0.6592, 0.5342, 0.6592, 0.5795, 0.625, 0.5623, 0.625, 0.5, 0.6592, 0.6704, 0.6592, 0.625, 0.6592, 0.625, 0.6592, 0.6704, 0.8408, 0.625, 0.8408, 0.5795, 0.875, 0.5623, 0.875, 0.625, 0.4421, 0.125, 0.625, 0.125, 0.625, 0.1877, 0.4421, 0.1877, 0.4421, 0.0, 0.625, 0.0, 0.625, 0.0625, 0.4421, 0.0625, 0.8408, 0.7158, 0.8408, 0.6704, 0.875, 0.6875, 0.875, 0.75, 0.6592, 0.7158, 0.6592, 0.6704, 0.6592, 0.6704, 0.6592, 0.7158, 0.6592, 0.625, 0.6592, 0.6704, 0.625, 0.6875, 0.625, 0.625, 0.8408, 0.625, 0.8408, 0.6704, 0.8408, 0.6704, 0.8408, 0.625, 0.4421, 0.625, 0.625, 0.625, 0.625, 0.6875, 0.4421, 0.6875, 0.6592, 0.5342, 0.7046, 0.5342, 0.7046, 0.5342, 0.6592, 0.5342, 0.8408, 0.5795, 0.8408, 0.625, 0.8408, 0.625, 0.8408, 0.5795, 0.7046, 0.7158, 0.6592, 0.7158, 0.6592, 0.7158, 0.7046, 0.7158, 0.4421, 0.25, 0.625, 0.25, 0.625, 0.3125, 0.4421, 0.3125, 0.8408, 0.5342, 0.7954, 0.5342, 0.8125, 0.5, 0.875, 0.5, 0.75, 0.7158, 0.7954, 0.7158, 0.8125, 0.75, 0.75, 0.75, 0.8408, 0.5342, 0.8408, 0.5795, 0.8408, 0.5795, 0.8408, 0.5342, 0.4421, 0.875, 0.625, 0.875, 0.625, 0.9375, 0.4421, 0.9375, 0.8408, 0.6704, 0.8408, 0.7158, 0.8408, 0.7158, 0.8408, 0.6704, 0.7954, 0.5342, 0.8408, 0.5342, 0.8408, 0.5342, 0.7954, 0.5342, 0.75, 0.7158, 0.7046, 0.7158, 0.7046, 0.7158, 0.75, 0.7158, 0.4421, 0.75, 0.625, 0.75, 0.625, 0.8125, 0.4421, 0.8125, 0.7046, 0.5342, 0.75, 0.5342, 0.75, 0.5342, 0.7046, 0.5342, 0.6592, 0.7158, 0.7046, 0.7158, 0.6875, 0.75, 0.625, 0.75, 0.75, 0.5342, 0.7046, 0.5342, 0.6875, 0.5, 0.75, 0.5, 0.4421, 0.375, 0.625, 0.375, 0.625, 0.4375, 0.4421, 0.4375, 0.8408, 0.5342, 0.8408, 0.5795, 0.8408, 0.5795, 0.8408, 0.5342, 0.7954, 0.7158, 0.75, 0.7158, 0.75, 0.7158, 0.7954, 0.7158, 0.8408, 0.625, 0.8408, 0.6704, 0.8408, 0.6704, 0.8408, 0.625, 0.6592, 0.5795, 0.6592, 0.5342, 0.6592, 0.5342, 0.6592, 0.5795, 0.75, 0.7158, 0.7046, 0.7158, 0.7046, 0.7158, 0.75, 0.7158, 0.8408, 0.5795, 0.8408, 0.625, 0.8408, 0.625, 0.8408, 0.5795, 0.8408, 0.6704, 0.8408, 0.7158, 0.8408, 0.7158, 0.8408, 0.6704, 0.75, 0.5342, 0.7954, 0.5342, 0.7954, 0.5342, 0.75, 0.5342, 0.8408, 0.7158, 0.7954, 0.7158, 0.7954, 0.7158, 0.8408, 0.7158, 0.7046, 0.7158, 0.6592, 0.7158, 0.6592, 0.7158, 0.7046, 0.7158, 0.6592, 0.6704, 0.6592, 0.625, 0.6592, 0.625, 0.6592, 0.6704, 0.6592, 0.7158, 0.6592, 0.6704, 0.6592, 0.6704, 0.6592, 0.7158, 0.7046, 0.5342, 0.75, 0.5342, 0.75, 0.5342, 0.7046, 0.5342, 0.6592, 0.5342, 0.7046, 0.5342, 0.7046, 0.5342, 0.6592, 0.5342, 0.7954, 0.5342, 0.8408, 0.5342, 0.8408, 0.5342, 0.7954, 0.5342, 0.6592, 0.625, 0.6592, 0.5795, 0.6592, 0.5795, 0.6592, 0.625, 0.7839, 0.557, 0.8123, 0.5627, 0.8123, 0.5627, 0.7839, 0.557, 0.7865, 0.6964, 0.75, 0.6972, 0.75, 0.6972, 0.7865, 0.6964, 0.818, 0.6589, 0.8123, 0.6873, 0.7865, 0.6964, 0.75, 0.6972, 0.7161, 0.693, 0.6877, 0.6873, 0.6786, 0.6615, 0.6778, 0.625, 0.682, 0.591, 0.6877, 0.5627, 0.7135, 0.5536, 0.75, 0.5528, 0.7839, 0.557, 0.8123, 0.5627, 0.8214, 0.5884, 0.8221, 0.625, 0.8221, 0.625, 0.818, 0.6589, 0.818, 0.6589, 0.8221, 0.625, 0.6877, 0.5627, 0.7135, 0.5536, 0.7135, 0.5536, 0.6877, 0.5627, 0.6877, 0.6873, 0.6786, 0.6615, 0.6786, 0.6615, 0.6877, 0.6873, 0.75, 0.5528, 0.7839, 0.557, 0.7839, 0.557, 0.75, 0.5528, 0.8214, 0.5884, 0.8221, 0.625, 0.8221, 0.625, 0.8214, 0.5884, 0.8123, 0.5627, 0.8214, 0.5884, 0.8214, 0.5884, 0.8123, 0.5627, 0.818, 0.6589, 0.8123, 0.6873, 0.8123, 0.6873, 0.818, 0.6589, 0.7135, 0.5536, 0.75, 0.5528, 0.75, 0.5528, 0.7135, 0.5536, 0.6786, 0.6615, 0.6778, 0.625, 0.6778, 0.625, 0.6786, 0.6615, 0.818, 0.6589, 0.8221, 0.625, 0.8408, 0.625, 0.8408, 0.6704, 0.7161, 0.693, 0.75, 0.6972, 0.75, 0.7158, 0.7046, 0.7158, 0.7839, 0.557, 0.75, 0.5528, 0.75, 0.5342, 0.7954, 0.5342, 0.7865, 0.6964, 0.8123, 0.6873, 0.8408, 0.7158, 0.7954, 0.7158, 0.6786, 0.6615, 0.6877, 0.6873, 0.6592, 0.7158, 0.6592, 0.6704, 0.7135, 0.5536, 0.6877, 0.5627, 0.6592, 0.5342, 0.7046, 0.5342, 0.8214, 0.5884, 0.8123, 0.5627, 0.8408, 0.5342, 0.8408, 0.5795, 0.682, 0.591, 0.6778, 0.625, 0.6592, 0.625, 0.6592, 0.5795, 0.8221, 0.625, 0.8214, 0.5884, 0.8408, 0.5795, 0.8408, 0.625, 0.6877, 0.5627, 0.682, 0.591, 0.6592, 0.5795, 0.6592, 0.5342, 0.6778, 0.625, 0.6786, 0.6615, 0.6592, 0.6704, 0.6592, 0.625, 0.8123, 0.6873, 0.818, 0.6589, 0.8408, 0.6704, 0.8408, 0.7158, 0.75, 0.6972, 0.7865, 0.6964, 0.7954, 0.7158, 0.75, 0.7158, 0.8123, 0.5627, 0.7839, 0.557, 0.7954, 0.5342, 0.8408, 0.5342, 0.75, 0.5528, 0.7135, 0.5536, 0.7046, 0.5342, 0.75, 0.5342, 0.6877, 0.6873, 0.7161, 0.693, 0.7046, 0.7158, 0.6592, 0.7158, 0.6778, 0.625, 0.682, 0.591, 0.682, 0.591, 0.6778, 0.625, 0.8123, 0.6873, 0.7865, 0.6964, 0.7865, 0.6964, 0.8123, 0.6873, 0.682, 0.591, 0.6877, 0.5627, 0.6877, 0.5627, 0.682, 0.591, 0.75, 0.6972, 0.7161, 0.693, 0.7161, 0.693, 0.75, 0.6972, 0.7161, 0.693, 0.6877, 0.6873, 0.6877, 0.6873, 0.7161, 0.693, 0.4421, 0.5623, 0.4421, 0.625, 0.4421, 0.625, 0.4421, 0.5623, 0.4421, 0.75, 0.4421, 0.8125, 0.4421, 0.8125, 0.4421, 0.75, 0.4421, 0.0625, 0.4421, 0.125, 0.4421, 0.125, 0.4421, 0.0625, 0.4421, 0.1877, 0.4421, 0.25, 0.4421, 0.25, 0.4421, 0.1877, 0.4421, 0.375, 0.4421, 0.4375, 0.4421, 0.4375, 0.4421, 0.375, 0.4421, 0.5, 0.4421, 0.5623, 0.4421, 0.5623, 0.4421, 0.5, 0.4421, 0.4375, 0.4421, 0.5, 0.4421, 0.5, 0.4421, 0.4375, 0.4421, 0.125, 0.4421, 0.1877, 0.4421, 0.1877, 0.4421, 0.125, 0.4421, 0.6875, 0.4421, 0.75, 0.4421, 0.75, 0.4421, 0.6875, 0.4421, 0.0, 0.4421, 0.0625, 0.4421, 0.0625, 0.4421, 0.0, 0.4421, 0.9375, 0.4421, 1.0, 0.4421, 1.0, 0.4421, 0.9375, 0.4421, 0.625, 0.4421, 0.6875, 0.4421, 0.6875, 0.4421, 0.625, 0.4421, 0.8125, 0.4421, 0.875, 0.4421, 0.875, 0.4421, 0.8125, 0.4421, 0.25, 0.4421, 0.3125, 0.4421, 0.3125, 0.4421, 0.25, 0.4421, 0.3125, 0.4421, 0.375, 0.4421, 0.375, 0.4421, 0.3125, 0.4421, 0.875, 0.4421, 0.9375, 0.4421, 0.9375, 0.4421, 0.875, 0.3125, 0.6875, 0.375, 0.6875, 0.375, 0.75, 0.3125, 0.75, 0.1875, 0.6875, 0.25, 0.6875, 0.25, 0.75, 0.1875, 0.75, 0.1875, 0.5623, 0.25, 0.5623, 0.25, 0.625, 0.1875, 0.625, 0.3125, 0.5623, 0.375, 0.5623, 0.375, 0.625, 0.3125, 0.625, 0.3125, 0.5, 0.375, 0.5, 0.375, 0.5623, 0.3125, 0.5623, 0.1875, 0.5, 0.25, 0.5, 0.25, 0.5623, 0.1875, 0.5623, 0.1875, 0.625, 0.25, 0.625, 0.25, 0.6875, 0.1875, 0.6875, 0.3125, 0.625, 0.375, 0.625, 0.375, 0.6875, 0.3125, 0.6875, 0.125, 0.625, 0.1875, 0.625, 0.1875, 0.6875, 0.125, 0.6875, 0.125, 0.5, 0.1875, 0.5, 0.1875, 0.5623, 0.125, 0.5623, 0.125, 0.5623, 0.1875, 0.5623, 0.1875, 0.625, 0.125, 0.625, 0.125, 0.6875, 0.1875, 0.6875, 0.1875, 0.75, 0.125, 0.75, 0.25, 0.625, 0.3125, 0.625, 0.3125, 0.6875, 0.25, 0.6875, 0.25, 0.5, 0.3125, 0.5, 0.3125, 0.5623, 0.25, 0.5623, 0.25, 0.5623, 0.3125, 0.5623, 0.3125, 0.625, 0.25, 0.625, 0.25, 0.6875, 0.3125, 0.6875, 0.3125, 0.75, 0.25, 0.75, 0.375, 0.375, 0.4421, 0.375, 0.4421, 0.4375, 0.375, 0.4375, 0.375, 0.75, 0.4421, 0.75, 0.4421, 0.8125, 0.375, 0.8125, 0.375, 0.875, 0.4421, 0.875, 0.4421, 0.9375, 0.375, 0.9375, 0.375, 0.25, 0.4421, 0.25, 0.4421, 0.3125, 0.375, 0.3125, 0.375, 0.625, 0.4421, 0.625, 0.4421, 0.6875, 0.375, 0.6875, 0.375, 0.0, 0.4421, 0.0, 0.4421, 0.0625, 0.375, 0.0625, 0.375, 0.125, 0.4421, 0.125, 0.4421, 0.1877, 0.375, 0.1877, 0.375, 0.5, 0.4421, 0.5, 0.4421, 0.5623, 0.375, 0.5623, 0.375, 0.0625, 0.4421, 0.0625, 0.4421, 0.125, 0.375, 0.125, 0.375, 0.5623, 0.4421, 0.5623, 0.4421, 0.625, 0.375, 0.625, 0.375, 0.3125, 0.4421, 0.3125, 0.4421, 0.375, 0.375, 0.375, 0.375, 0.8125, 0.4421, 0.8125, 0.4421, 0.875, 0.375, 0.875, 0.375, 0.9375, 0.4421, 0.9375, 0.4421, 1.0, 0.375, 1.0, 0.375, 0.6875, 0.4421, 0.6875, 0.4421, 0.75, 0.375, 0.75, 0.375, 0.4375, 0.4421, 0.4375, 0.4421, 0.5, 0.375, 0.5, 0.375, 0.1877, 0.4421, 0.1877, 0.4421, 0.25, 0.375, 0.25])
me_cube_001.materials.append(mat_body)
me_cube_001.materials.append(mat_circuit)
me_cube_001.use_remesh_fix_poles = True
me_cube_001.use_remesh_preserve_attributes = False
me_cube_001.update()
me_cube_002 = bpy.data.meshes.new('Cube.002')
me_cube_002.from_pydata([(-0.6384, 0.6357, 0.6638), (-0.6384, 0.0, 0.6638), (0.0, 0.6357, 0.6638), (0.0, 0.0, 0.6638), (-0.4669, 0.6357, 0.6638), (-0.6384, 0.4641, 0.6638), (0.0, 0.4641, 0.6638), (-0.4669, 0.0, 0.6638), (-0.4669, 0.4641, 0.6638), (-0.6384, 0.5499, 0.6638), (0.0, 0.5499, 0.6638), (-0.4669, 0.5499, 0.6638), (-0.5527, 0.6357, 0.6638), (-0.5527, 0.0, 0.6638), (-0.5527, 0.4641, 0.6638), (-0.5527, 0.5499, 0.6638), (-0.6794, 0.6686, 0.6644), (-0.6794, 0.0, 0.6644), (0.0, 0.6686, 0.6644), (-0.5079, 0.6686, 0.6644), (-0.6794, 0.4971, 0.6644), (-0.6794, 0.5829, 0.6644), (-0.5936, 0.6686, 0.6644), (-0.5527, 0.6357, 0.5193), (-0.6384, 0.6357, 0.5193), (-0.6384, 0.5499, 0.5193), (-0.6384, 0.4641, 0.5193), (-0.5527, 0.4641, 0.4375), (-0.4669, 0.6357, 0.5193), (-0.4669, 0.5499, 0.4375), (-0.5527, 0.5499, 0.4375), (-0.6599, 0.6491, 0.7074), (-0.6599, 0.0, 0.7074), (0.0, 0.6491, 0.7074), (-0.5079, 0.6491, 0.7074), (-0.6599, 0.4971, 0.7074), (-0.6599, 0.5829, 0.7074), (-0.5936, 0.6491, 0.7074), (-0.5936, 0.6686, 0.7074), (-0.6794, 0.6686, 0.7074), (-0.6794, 0.4971, 0.7074), (-0.6794, 0.0, 0.7074), (0.0, 0.6686, 0.7074), (-0.5079, 0.6686, 0.7074), (-0.6794, 0.5829, 0.7074), (-0.6599, 0.6491, 0.7074), (-0.6599, 0.0, 0.7074), (0.0, 0.6491, 0.7074), (-0.5079, 0.6491, 0.7074), (-0.6599, 0.4971, 0.7074), (-0.6599, 0.5829, 0.7074), (-0.5936, 0.6491, 0.7074), (-0.6599, 0.6491, 0.8479), (-0.6599, 0.0, 0.8479), (0.0, 0.6491, 0.8479), (-0.5079, 0.6491, 0.8479), (-0.6599, 0.4971, 0.8479), (-0.6599, 0.5829, 0.8479), (-0.5936, 0.6491, 0.8479), (-0.4707, 0.463, 1.078), (-0.4707, 0.0, 1.078), (0.0, 0.463, 1.078), (-0.3623, 0.463, 1.078), (-0.4707, 0.3546, 1.078), (-0.4707, 0.4157, 1.078), (-0.4234, 0.463, 1.078), (-0.3104, 0.3052, 1.026), (-0.3104, 0.0, 1.026), (0.0, 0.3052, 1.026), (-0.2474, 0.3052, 1.026), (-0.3104, 0.2422, 1.026), (-0.3104, 0.284, 1.026), (-0.2892, 0.3052, 1.026), (0.6384, 0.6357, 0.6638), (0.6384, 0.0, 0.6638), (0.4669, 0.6357, 0.6638), (0.6384, 0.4641, 0.6638), (0.4669, 0.0, 0.6638), (0.4669, 0.4641, 0.6638), (0.6384, 0.5499, 0.6638), (0.4669, 0.5499, 0.6638), (0.5527, 0.6357, 0.6638), (0.5527, 0.0, 0.6638), (0.5527, 0.4641, 0.6638), (0.5527, 0.5499, 0.6638), (0.6794, 0.6686, 0.6644), (0.6794, 0.0, 0.6644), (0.5079, 0.6686, 0.6644), (0.6794, 0.4971, 0.6644), (0.6794, 0.5829, 0.6644), (0.5936, 0.6686, 0.6644), (0.5527, 0.6357, 0.5193), (0.6384, 0.6357, 0.5193), (0.6384, 0.5499, 0.5193), (0.6384, 0.4641, 0.5193), (0.5527, 0.4641, 0.4375), (0.4669, 0.6357, 0.5193), (0.4669, 0.5499, 0.4375), (0.5527, 0.5499, 0.4375), (0.6599, 0.6491, 0.7074), (0.6599, 0.0, 0.7074), (0.5079, 0.6491, 0.7074), (0.6599, 0.4971, 0.7074), (0.6599, 0.5829, 0.7074), (0.5936, 0.6491, 0.7074), (0.5936, 0.6686, 0.7074), (0.6794, 0.6686, 0.7074), (0.6794, 0.4971, 0.7074), (0.6794, 0.0, 0.7074), (0.5079, 0.6686, 0.7074), (0.6794, 0.5829, 0.7074), (0.6599, 0.6491, 0.7074), (0.6599, 0.0, 0.7074), (0.5079, 0.6491, 0.7074), (0.6599, 0.4971, 0.7074), (0.6599, 0.5829, 0.7074), (0.5936, 0.6491, 0.7074), (0.6599, 0.6491, 0.8479), (0.6599, 0.0, 0.8479), (0.5079, 0.6491, 0.8479), (0.6599, 0.4971, 0.8479), (0.6599, 0.5829, 0.8479), (0.5936, 0.6491, 0.8479), (0.4707, 0.463, 1.078), (0.4707, 0.0, 1.078), (0.3623, 0.463, 1.078), (0.4707, 0.3546, 1.078), (0.4707, 0.4157, 1.078), (0.4234, 0.463, 1.078), (0.3104, 0.3052, 1.026), (0.3104, 0.0, 1.026), (0.2474, 0.3052, 1.026), (0.3104, 0.2422, 1.026), (0.3104, 0.284, 1.026), (0.2892, 0.3052, 1.026), (-0.6384, -0.6357, 0.6638), (0.0, -0.6357, 0.6638), (-0.4669, -0.6357, 0.6638), (-0.6384, -0.4641, 0.6638), (0.0, -0.4641, 0.6638), (-0.4669, -0.4641, 0.6638), (-0.6384, -0.5499, 0.6638), (0.0, -0.5499, 0.6638), (-0.4669, -0.5499, 0.6638), (-0.5527, -0.6357, 0.6638), (-0.5527, -0.4641, 0.6638), (-0.5527, -0.5499, 0.6638), (-0.6794, -0.6686, 0.6644), (0.0, -0.6686, 0.6644), (-0.5079, -0.6686, 0.6644), (-0.6794, -0.4971, 0.6644), (-0.6794, -0.5829, 0.6644), (-0.5936, -0.6686, 0.6644), (-0.5527, -0.6357, 0.5193), (-0.6384, -0.6357, 0.5193), (-0.6384, -0.5499, 0.5193), (-0.6384, -0.4641, 0.5193), (-0.5527, -0.4641, 0.4375), (-0.4669, -0.6357, 0.5193), (-0.4669, -0.5499, 0.4375), (-0.5527, -0.5499, 0.4375), (-0.6599, -0.6491, 0.7074), (0.0, -0.6491, 0.7074), (-0.5079, -0.6491, 0.7074), (-0.6599, -0.4971, 0.7074), (-0.6599, -0.5829, 0.7074), (-0.5936, -0.6491, 0.7074), (-0.5936, -0.6686, 0.7074), (-0.6794, -0.6686, 0.7074), (-0.6794, -0.4971, 0.7074), (0.0, -0.6686, 0.7074), (-0.5079, -0.6686, 0.7074), (-0.6794, -0.5829, 0.7074), (-0.6599, -0.6491, 0.7074), (0.0, -0.6491, 0.7074), (-0.5079, -0.6491, 0.7074), (-0.6599, -0.4971, 0.7074), (-0.6599, -0.5829, 0.7074), (-0.5936, -0.6491, 0.7074), (-0.6599, -0.6491, 0.8479), (0.0, -0.6491, 0.8479), (-0.5079, -0.6491, 0.8479), (-0.6599, -0.4971, 0.8479), (-0.6599, -0.5829, 0.8479), (-0.5936, -0.6491, 0.8479), (-0.4707, -0.463, 1.078), (0.0, -0.463, 1.078), (-0.3623, -0.463, 1.078), (-0.4707, -0.3546, 1.078), (-0.4707, -0.4157, 1.078), (-0.4234, -0.463, 1.078), (-0.3104, -0.3052, 1.026), (0.0, -0.3052, 1.026), (-0.2474, -0.3052, 1.026), (-0.3104, -0.2422, 1.026), (-0.3104, -0.284, 1.026), (-0.2892, -0.3052, 1.026), (0.6384, -0.6357, 0.6638), (0.4669, -0.6357, 0.6638), (0.6384, -0.4641, 0.6638), (0.4669, -0.4641, 0.6638), (0.6384, -0.5499, 0.6638), (0.4669, -0.5499, 0.6638), (0.5527, -0.6357, 0.6638), (0.5527, -0.4641, 0.6638), (0.5527, -0.5499, 0.6638), (0.6794, -0.6686, 0.6644), (0.5079, -0.6686, 0.6644), (0.6794, -0.4971, 0.6644), (0.6794, -0.5829, 0.6644), (0.5936, -0.6686, 0.6644), (0.5527, -0.6357, 0.5193), (0.6384, -0.6357, 0.5193), (0.6384, -0.5499, 0.5193), (0.6384, -0.4641, 0.5193), (0.5527, -0.4641, 0.4375), (0.4669, -0.6357, 0.5193), (0.4669, -0.5499, 0.4375), (0.5527, -0.5499, 0.4375), (0.6599, -0.6491, 0.7074), (0.5079, -0.6491, 0.7074), (0.6599, -0.4971, 0.7074), (0.6599, -0.5829, 0.7074), (0.5936, -0.6491, 0.7074), (0.5936, -0.6686, 0.7074), (0.6794, -0.6686, 0.7074), (0.6794, -0.4971, 0.7074), (0.5079, -0.6686, 0.7074), (0.6794, -0.5829, 0.7074), (0.6599, -0.6491, 0.7074), (0.5079, -0.6491, 0.7074), (0.6599, -0.4971, 0.7074), (0.6599, -0.5829, 0.7074), (0.5936, -0.6491, 0.7074), (0.6599, -0.6491, 0.8479), (0.5079, -0.6491, 0.8479), (0.6599, -0.4971, 0.8479), (0.6599, -0.5829, 0.8479), (0.5936, -0.6491, 0.8479), (0.4707, -0.463, 1.078), (0.3623, -0.463, 1.078), (0.4707, -0.3546, 1.078), (0.4707, -0.4157, 1.078), (0.4234, -0.463, 1.078), (0.3104, -0.3052, 1.026), (0.2474, -0.3052, 1.026), (0.3104, -0.2422, 1.026), (0.3104, -0.284, 1.026), (0.2892, -0.3052, 1.026), (-0.2892, 0.3162, 1.026), (-0.3215, 0.3162, 1.026), (-0.3215, 0.2422, 1.026), (-0.3215, 0.0, 1.026), (0.0, 0.3162, 1.026), (-0.2474, 0.3162, 1.026), (-0.3215, 0.284, 1.026), (0.2892, 0.3162, 1.026), (0.3215, 0.3162, 1.026), (0.3215, 0.2422, 1.026), (0.3215, 0.0, 1.026), (0.2474, 0.3162, 1.026), (0.3215, 0.284, 1.026), (-0.2892, -0.3162, 1.026), (-0.3215, -0.3162, 1.026), (-0.3215, -0.2422, 1.026), (0.0, -0.3162, 1.026), (-0.2474, -0.3162, 1.026), (-0.3215, -0.284, 1.026), (0.2892, -0.3162, 1.026), (0.3215, -0.3162, 1.026), (0.3215, -0.2422, 1.026), (0.2474, -0.3162, 1.026), (0.3215, -0.284, 1.026), (-0.2892, 0.3052, 1.007), (-0.3104, 0.3052, 1.007), (-0.3104, 0.2422, 1.007), (-0.3104, 0.0, 1.007), (-3.75e-10, 0.3052, 1.007), (-0.2474, 0.3052, 1.007), (-0.3104, 0.284, 1.007), (0.2892, 0.3052, 1.007), (0.3104, 0.3052, 1.007), (0.3104, 0.2422, 1.007), (0.3104, 0.0, 1.007), (0.2474, 0.3052, 1.007), (0.3104, 0.284, 1.007), (-0.2892, -0.3052, 1.007), (-0.3104, -0.3052, 1.007), (-0.3104, -0.2422, 1.007), (-3.75e-10, -0.3052, 1.007), (-0.2474, -0.3052, 1.007), (-0.3104, -0.284, 1.007), (0.2892, -0.3052, 1.007), (0.3104, -0.3052, 1.007), (0.3104, -0.2422, 1.007), (0.2474, -0.3052, 1.007), (0.3104, -0.284, 1.007)], [], [(8, 6, 3, 7), (14, 8, 7, 13), (15, 11, 8, 14), (11, 10, 6, 8), (4, 2, 10, 11), (9, 0, 24, 25), (4, 11, 29, 28), (5, 9, 25, 26), (5, 14, 13, 1), (2, 4, 19, 18), (12, 0, 16, 22), (9, 5, 20, 21), (0, 9, 21, 16), (5, 1, 17, 20), (4, 12, 22, 19), (23, 28, 29, 30), (24, 23, 30, 25), (25, 30, 27, 26), (14, 5, 26, 27), (12, 4, 28, 23), (15, 14, 27, 30), (0, 12, 23, 24), (11, 15, 30, 29), (19, 22, 38, 43), (21, 20, 40, 44), (20, 17, 41, 40), (16, 21, 44, 39), (18, 19, 43, 42), (22, 16, 39, 38), (34, 37, 51, 48), (31, 37, 38, 39), (32, 35, 40, 41), (34, 33, 42, 43), (35, 36, 44, 40), (36, 31, 39, 44), (37, 34, 43, 38), (37, 31, 45, 51), (35, 32, 46, 49), (33, 34, 48, 47), (36, 35, 49, 50), (31, 36, 50, 45), (47, 48, 55, 54), (50, 49, 56, 57), (45, 50, 57, 52), (48, 51, 58, 55), (51, 45, 52, 58), (49, 46, 53, 56), (63, 60, 252, 251), (55, 58, 65, 62), (58, 52, 59, 65), (56, 53, 60, 63), (54, 55, 62, 61), (57, 56, 63, 64), (52, 57, 64, 59), (61, 62, 254, 253), (64, 63, 251, 255), (59, 64, 255, 250), (62, 65, 249, 254), (65, 59, 250, 249), (78, 77, 3, 6), (83, 82, 77, 78), (84, 83, 78, 80), (80, 78, 6, 10), (75, 80, 10, 2), (79, 93, 92, 73), (75, 96, 97, 80), (76, 94, 93, 79), (76, 74, 82, 83), (2, 18, 87, 75), (81, 90, 85, 73), (79, 89, 88, 76), (73, 85, 89, 79), (76, 88, 86, 74), (75, 87, 90, 81), (91, 98, 97, 96), (92, 93, 98, 91), (93, 94, 95, 98), (83, 95, 94, 76), (81, 91, 96, 75), (84, 98, 95, 83), (73, 92, 91, 81), (80, 97, 98, 84), (87, 109, 105, 90), (89, 110, 107, 88), (88, 107, 108, 86), (85, 106, 110, 89), (18, 42, 109, 87), (90, 105, 106, 85), (101, 113, 116, 104), (99, 106, 105, 104), (100, 108, 107, 102), (101, 109, 42, 33), (102, 107, 110, 103), (103, 110, 106, 99), (104, 105, 109, 101), (104, 116, 111, 99), (102, 114, 112, 100), (33, 47, 113, 101), (103, 115, 114, 102), (99, 111, 115, 103), (47, 54, 119, 113), (115, 121, 120, 114), (111, 117, 121, 115), (113, 119, 122, 116), (116, 122, 117, 111), (114, 120, 118, 112), (126, 258, 259, 124), (119, 125, 128, 122), (122, 128, 123, 117), (120, 126, 124, 118), (54, 61, 125, 119), (121, 127, 126, 120), (117, 123, 127, 121), (61, 253, 260, 125), (127, 261, 258, 126), (123, 257, 261, 127), (125, 260, 256, 128), (128, 256, 257, 123), (140, 7, 3, 139), (145, 13, 7, 140), (146, 145, 140, 143), (143, 140, 139, 142), (137, 143, 142, 136), (141, 155, 154, 135), (137, 158, 159, 143), (138, 156, 155, 141), (138, 1, 13, 145), (136, 148, 149, 137), (144, 152, 147, 135), (141, 151, 150, 138), (135, 147, 151, 141), (138, 150, 17, 1), (137, 149, 152, 144), (153, 160, 159, 158), (154, 155, 160, 153), (155, 156, 157, 160), (145, 157, 156, 138), (144, 153, 158, 137), (146, 160, 157, 145), (135, 154, 153, 144), (143, 159, 160, 146), (149, 171, 167, 152), (151, 172, 169, 150), (150, 169, 41, 17), (147, 168, 172, 151), (148, 170, 171, 149), (152, 167, 168, 147), (163, 175, 178, 166), (161, 168, 167, 166), (32, 41, 169, 164), (163, 171, 170, 162), (164, 169, 172, 165), (165, 172, 168, 161), (166, 167, 171, 163), (166, 178, 173, 161), (164, 176, 46, 32), (162, 174, 175, 163), (165, 177, 176, 164), (161, 173, 177, 165), (174, 180, 181, 175), (177, 183, 182, 176), (173, 179, 183, 177), (175, 181, 184, 178), (178, 184, 179, 173), (176, 182, 53, 46), (188, 264, 252, 60), (181, 187, 190, 184), (184, 190, 185, 179), (182, 188, 60, 53), (180, 186, 187, 181), (183, 189, 188, 182), (179, 185, 189, 183), (186, 265, 266, 187), (189, 267, 264, 188), (185, 263, 267, 189), (187, 266, 262, 190), (190, 262, 263, 185), (200, 139, 3, 77), (204, 200, 77, 82), (205, 202, 200, 204), (202, 142, 139, 200), (198, 136, 142, 202), (201, 197, 212, 213), (198, 202, 217, 216), (199, 201, 213, 214), (199, 204, 82, 74), (136, 198, 207, 148), (203, 197, 206, 210), (201, 199, 208, 209), (197, 201, 209, 206), (199, 74, 86, 208), (198, 203, 210, 207), (211, 216, 217, 218), (212, 211, 218, 213), (213, 218, 215, 214), (204, 199, 214, 215), (203, 198, 216, 211), (205, 204, 215, 218), (197, 203, 211, 212), (202, 205, 218, 217), (207, 210, 224, 227), (209, 208, 226, 228), (208, 86, 108, 226), (206, 209, 228, 225), (148, 207, 227, 170), (210, 206, 225, 224), (220, 223, 233, 230), (219, 223, 224, 225), (100, 221, 226, 108), (220, 162, 170, 227), (221, 222, 228, 226), (222, 219, 225, 228), (223, 220, 227, 224), (223, 219, 229, 233), (221, 100, 112, 231), (162, 220, 230, 174), (222, 221, 231, 232), (219, 222, 232, 229), (174, 230, 235, 180), (232, 231, 236, 237), (229, 232, 237, 234), (230, 233, 238, 235), (233, 229, 234, 238), (231, 112, 118, 236), (241, 124, 259, 270), (235, 238, 243, 240), (238, 234, 239, 243), (236, 118, 124, 241), (180, 235, 240, 186), (237, 236, 241, 242), (234, 237, 242, 239), (186, 240, 271, 265), (242, 241, 270, 272), (239, 242, 272, 269), (240, 243, 268, 271), (243, 239, 269, 268), (247, 246, 294, 296), (66, 72, 249, 250), (67, 70, 251, 252), (69, 68, 253, 254), (70, 71, 255, 251), (71, 66, 250, 255), (72, 69, 254, 249), (134, 129, 257, 256), (132, 130, 259, 258), (68, 131, 260, 253), (133, 132, 258, 261), (129, 133, 261, 257), (131, 134, 256, 260), (196, 191, 263, 262), (194, 67, 252, 264), (192, 193, 266, 265), (195, 194, 264, 267), (191, 195, 267, 263), (193, 196, 262, 266), (244, 248, 268, 269), (130, 246, 270, 259), (245, 192, 265, 271), (246, 247, 272, 270), (247, 244, 269, 272), (248, 245, 271, 268), (273, 274, 279, 275, 276, 288, 291, 287, 286, 290, 289, 295, 292, 293, 296, 294, 283, 282, 285, 281, 280, 284, 277, 278), (193, 192, 289, 290), (130, 132, 282, 283), (244, 247, 296, 293), (72, 66, 274, 273), (194, 195, 291, 288), (131, 68, 277, 284), (245, 248, 292, 295), (70, 67, 276, 275), (195, 191, 287, 291), (132, 133, 285, 282), (68, 69, 278, 277), (196, 193, 290, 286), (133, 129, 281, 285), (71, 70, 275, 279), (248, 244, 293, 292), (134, 131, 284, 280), (66, 71, 279, 274), (246, 130, 283, 294), (191, 196, 286, 287), (69, 72, 273, 278), (192, 245, 295, 289), (67, 194, 288, 276), (129, 134, 280, 281)])
me_cube_002.polygons.foreach_set('material_index', [0, 0, 0, 0, 0, 0, 0, 0, 0, 0, 0, 0, 0, 0, 0, 0, 0, 0, 0, 0, 0, 0, 0, 0, 0, 0, 0, 0, 0, 0, 0, 0, 0, 0, 0, 0, 0, 0, 0, 0, 0, 0, 0, 0, 0, 0, 0, 0, 0, 0, 0, 0, 0, 0, 0, 0, 0, 0, 0, 0, 0, 0, 0, 0, 0, 0, 0, 0, 0, 0, 0, 0, 0, 0, 0, 0, 0, 0, 0, 0, 0, 0, 0, 0, 0, 0, 0, 0, 0, 0, 0, 0, 0, 0, 0, 0, 0, 0, 0, 0, 0, 0, 0, 0, 0, 0, 0, 0, 0, 0, 0, 0, 0, 0, 0, 0, 0, 0, 0, 0, 0, 0, 0, 0, 0, 0, 0, 0, 0, 0, 0, 0, 0, 0, 0, 0, 0, 0, 0, 0, 0, 0, 0, 0, 0, 0, 0, 0, 0, 0, 0, 0, 0, 0, 0, 0, 0, 0, 0, 0, 0, 0, 0, 0, 0, 0, 0, 0, 0, 0, 0, 0, 0, 0, 0, 0, 0, 0, 0, 0, 0, 0, 0, 0, 0, 0, 0, 0, 0, 0, 0, 0, 0, 0, 0, 0, 0, 0, 0, 0, 0, 0, 0, 0, 0, 0, 0, 0, 0, 0, 0, 0, 0, 0, 0, 0, 0, 0, 0, 0, 0, 0, 0, 0, 0, 0, 0, 0, 0, 0, 0, 0, 0, 0, 0, 0, 0, 0, 0, 0, 0, 0, 0, 0, 0, 0, 0, 0, 0, 0, 0, 0, 0, 0, 0, 0, 0, 0, 0, 0, 0, 1, 0, 0, 0, 0, 0, 0, 0, 0, 0, 0, 0, 0, 0, 0, 0, 0, 0, 0, 0, 0, 0, 0, 0])
_uv = me_cube_002.uv_layers.new(name='UVMap')
_uv.uv.foreach_set('vector', [0.0, 0.0, 0.0, 0.0, 0.0, 0.0, 0.0, 0.0, 0.0, 0.0, 0.0, 0.0, 0.0, 0.0, 0.0, 0.0, 0.0, 0.0, 0.0, 0.0, 0.0, 0.0, 0.0, 0.0, 0.0, 0.0, 0.0, 0.0, 0.0, 0.0, 0.0, 0.0, 0.0, 0.0, 0.0, 0.0, 0.0, 0.0, 0.0, 0.0, 0.0, 0.0, 0.0, 0.0, 0.0, 0.0, 0.0, 0.0, 0.0, 0.0, 0.0, 0.0, 0.0, 0.0, 0.0, 0.0, 0.0, 0.0, 0.0, 0.0, 0.0, 0.0, 0.0, 0.0, 0.0, 0.0, 0.0, 0.0, 0.0, 0.0, 0.0, 0.0, 0.0, 0.0, 0.0, 0.0, 0.0, 0.0, 0.0, 0.0, 0.0, 0.0, 0.0, 0.0, 0.0, 0.0, 0.0, 0.0, 0.0, 0.0, 0.0, 0.0, 0.0, 0.0, 0.0, 0.0, 0.0, 0.0, 0.0, 0.0, 0.0, 0.0, 0.0, 0.0, 0.0, 0.0, 0.0, 0.0, 0.0, 0.0, 0.0, 0.0, 0.0, 0.0, 0.0, 0.0, 0.0, 0.0, 0.0, 0.0, 0.0, 0.0, 0.0, 0.0, 0.0, 0.0, 0.0, 0.0, 0.0, 0.0, 0.0, 0.0, 0.0, 0.0, 0.0, 0.0, 0.0, 0.0, 0.0, 0.0, 0.0, 0.0, 0.0, 0.0, 0.0, 0.0, 0.0, 0.0, 0.0, 0.0, 0.0, 0.0, 0.0, 0.0, 0.0, 0.0, 0.0, 0.0, 0.0, 0.0, 0.0, 0.0, 0.0, 0.0, 0.0, 0.0, 0.0, 0.0, 0.0, 0.0, 0.0, 0.0, 0.0, 0.0, 0.0, 0.0, 0.0, 0.0, 0.0, 0.0, 0.0, 0.0, 0.0, 0.0, 0.0, 0.0, 0.0, 0.0, 0.0, 0.0, 0.0, 0.0, 0.0, 0.0, 0.0, 0.0, 0.0, 0.0, 0.0, 0.0, 0.0, 0.0, 0.0, 0.0, 0.0, 0.0, 0.0, 0.0, 0.0, 0.0, 0.0, 0.0, 0.0, 0.0, 0.0, 0.0, 0.0, 0.0, 0.0, 0.0, 0.0, 0.0, 0.0, 0.0, 0.0, 0.0, 0.0, 0.0, 0.0, 0.0, 0.0, 0.0, 0.0, 0.0, 0.0, 0.0, 0.0, 0.0, 0.0, 0.0, 0.0, 0.0, 0.0, 0.0, 0.0, 0.0, 0.0, 0.0, 0.0, 0.0, 0.0, 0.0, 0.0, 0.0, 0.0, 0.0, 0.0, 0.0, 0.0, 0.0, 0.0, 0.0, 0.0, 0.0, 0.0, 0.0, 0.0, 0.0, 0.0, 0.0, 0.0, 0.0, 0.0, 0.0, 0.0, 0.0, 0.0, 0.0, 0.0, 0.0, 0.0, 0.0, 0.0, 0.0, 0.0, 0.0, 0.0, 0.0, 0.0, 0.0, 0.0, 0.0, 0.0, 0.0, 0.0, 0.0, 0.0, 0.0, 0.0, 0.0, 0.0, 0.0, 0.0, 0.0, 0.0, 0.0, 0.0, 0.0, 0.0, 0.0, 0.0, 0.0, 0.0, 0.0, 0.0, 0.0, 0.0, 0.0, 0.0, 0.0, 0.0, 0.0, 0.0, 0.0, 0.0, 0.0, 0.0, 0.0, 0.0, 0.0, 0.0, 0.0, 0.0, 0.0, 0.0, 0.0, 0.0, 0.0, 0.0, 0.0, 0.0, 0.0, 0.0, 0.0, 0.0, 0.0, 0.0, 0.0, 0.0, 0.0, 0.0, 0.0, 0.0, 0.0, 0.0, 0.0, 0.0, 0.0, 0.0, 0.0, 0.0, 0.0, 0.0, 0.0, 0.0, 0.0, 0.0, 0.0, 0.0, 0.0, 0.0, 0.0, 0.0, 0.0, 0.0, 0.0, 0.0, 0.0, 0.0, 0.0, 0.0, 0.0, 0.0, 0.0, 0.0, 0.0, 0.0, 0.0, 0.0, 0.0, 0.0, 0.0, 0.0, 0.0, 0.0, 0.0, 0.0, 0.0, 0.0, 0.0, 0.0, 0.0, 0.0, 0.0, 0.0, 0.0, 0.0, 0.0, 0.0, 0.0, 0.0, 0.0, 0.0, 0.0, 0.0, 0.0, 0.0, 0.0, 0.0, 0.0, 0.0, 0.0, 0.0, 0.0, 0.0, 0.0, 0.0, 0.0, 0.0, 0.0, 0.0, 0.0, 0.0, 0.0, 0.0, 0.0, 0.0, 0.0, 0.0, 0.0, 0.0, 0.0, 0.0, 0.0, 0.0, 0.0, 0.0, 0.0, 0.0, 0.0, 0.0, 0.0, 0.0, 0.0, 0.0, 0.0, 0.0, 0.0, 0.0, 0.0, 0.0, 0.0, 0.0, 0.0, 0.0, 0.0, 0.0, 0.0, 0.0, 0.0, 0.0, 0.0, 0.0, 0.0, 0.0, 0.0, 0.0, 0.0, 0.0, 0.0, 0.0, 0.0, 0.0, 0.0, 0.0, 0.0, 0.0, 0.0, 0.0, 0.0, 0.0, 0.0, 0.0, 0.0, 0.0, 0.0, 0.0, 0.0, 0.0, 0.0, 0.0, 0.0, 0.0, 0.0, 0.0, 0.0, 0.0, 0.0, 0.0, 0.0, 0.0, 0.0, 0.0, 0.0, 0.0, 0.0, 0.0, 0.0, 0.0, 0.0, 0.0, 0.0, 0.0, 0.0, 0.0, 0.0, 0.0, 0.0, 0.0, 0.0, 0.0, 0.0, 0.0, 0.0, 0.0, 0.0, 0.0, 0.0, 0.0, 0.0, 0.0, 0.0, 0.0, 0.0, 0.0, 0.0, 0.0, 0.0, 0.0, 0.0, 0.0, 0.0, 0.0, 0.0, 0.0, 0.0, 0.0, 0.0, 0.0, 0.0, 0.0, 0.0, 0.0, 0.0, 0.0, 0.0, 0.0, 0.0, 0.0, 0.0, 0.0, 0.0, 0.0, 0.0, 0.0, 0.0, 0.0, 0.0, 0.0, 0.0, 0.0, 0.0, 0.0, 0.0, 0.0, 0.0, 0.0, 0.0, 0.0, 0.0, 0.0, 0.0, 0.0, 0.0, 0.0, 0.0, 0.0, 0.0, 0.0, 0.0, 0.0, 0.0, 0.0, 0.0, 0.0, 0.0, 0.0, 0.0, 0.0, 0.0, 0.0, 0.0, 0.0, 0.0, 0.0, 0.0, 0.0, 0.0, 0.0, 0.0, 0.0, 0.0, 0.0, 0.0, 0.0, 0.0, 0.0, 0.0, 0.0, 0.0, 0.0, 0.0, 0.0, 0.0, 0.0, 0.0, 0.0, 0.0, 0.0, 0.0, 0.0, 0.0, 0.0, 0.0, 0.0, 0.0, 0.0, 0.0, 0.0, 0.0, 0.0, 0.0, 0.0, 0.0, 0.0, 0.0, 0.0, 0.0, 0.0, 0.0, 0.0, 0.0, 0.0, 0.0, 0.0, 0.0, 0.0, 0.0, 0.0, 0.0, 0.0, 0.0, 0.0, 0.0, 0.0, 0.0, 0.0, 0.0, 0.0, 0.0, 0.0, 0.0, 0.0, 0.0, 0.0, 0.0, 0.0, 0.0, 0.0, 0.0, 0.0, 0.0, 0.0, 0.0, 0.0, 0.0, 0.0, 0.0, 0.0, 0.0, 0.0, 0.0, 0.0, 0.0, 0.0, 0.0, 0.0, 0.0, 0.0, 0.0, 0.0, 0.0, 0.0, 0.0, 0.0, 0.0, 0.0, 0.0, 0.0, 0.0, 0.0, 0.0, 0.0, 0.0, 0.0, 0.0, 0.0, 0.0, 0.0, 0.0, 0.0, 0.0, 0.0, 0.0, 0.0, 0.0, 0.0, 0.0, 0.0, 0.0, 0.0, 0.0, 0.0, 0.0, 0.0, 0.0, 0.0, 0.0, 0.0, 0.0, 0.0, 0.0, 0.0, 0.0, 0.0, 0.0, 0.0, 0.0, 0.0, 0.0, 0.0, 0.0, 0.0, 0.0, 0.0, 0.0, 0.0, 0.0, 0.0, 0.0, 0.0, 0.0, 0.0, 0.0, 0.0, 0.0, 0.0, 0.0, 0.0, 0.0, 0.0, 0.0, 0.0, 0.0, 0.0, 0.0, 0.0, 0.0, 0.0, 0.0, 0.0, 0.0, 0.0, 0.0, 0.0, 0.0, 0.0, 0.0, 0.0, 0.0, 0.0, 0.0, 0.0, 0.0, 0.0, 0.0, 0.0, 0.0, 0.0, 0.0, 0.0, 0.0, 0.0, 0.0, 0.0, 0.0, 0.0, 0.0, 0.0, 0.0, 0.0, 0.0, 0.0, 0.0, 0.0, 0.0, 0.0, 0.0, 0.0, 0.0, 0.0, 0.0, 0.0, 0.0, 0.0, 0.0, 0.0, 0.0, 0.0, 0.0, 0.0, 0.0, 0.0, 0.0, 0.0, 0.0, 0.0, 0.0, 0.0, 0.0, 0.0, 0.0, 0.0, 0.0, 0.0, 0.0, 0.0, 0.0, 0.0, 0.0, 0.0, 0.0, 0.0, 0.0, 0.0, 0.0, 0.0, 0.0, 0.0, 0.0, 0.0, 0.0, 0.0, 0.0, 0.0, 0.0, 0.0, 0.0, 0.0, 0.0, 0.0, 0.0, 0.0, 0.0, 0.0, 0.0, 0.0, 0.0, 0.0, 0.0, 0.0, 0.0, 0.0, 0.0, 0.0, 0.0, 0.0, 0.0, 0.0, 0.0, 0.0, 0.0, 0.0, 0.0, 0.0, 0.0, 0.0, 0.0, 0.0, 0.0, 0.0, 0.0, 0.0, 0.0, 0.0, 0.0, 0.0, 0.0, 0.0, 0.0, 0.0, 0.0, 0.0, 0.0, 0.0, 0.0, 0.0, 0.0, 0.0, 0.0, 0.0, 0.0, 0.0, 0.0, 0.0, 0.0, 0.0, 0.0, 0.0, 0.0, 0.0, 0.0, 0.0, 0.0, 0.0, 0.0, 0.0, 0.0, 0.0, 0.0, 0.0, 0.0, 0.0, 0.0, 0.0, 0.0, 0.0, 0.0, 0.0, 0.0, 0.0, 0.0, 0.0, 0.0, 0.0, 0.0, 0.0, 0.0, 0.0, 0.0, 0.0, 0.0, 0.0, 0.0, 0.0, 0.0, 0.0, 0.0, 0.0, 0.0, 0.0, 0.0, 0.0, 0.0, 0.0, 0.0, 0.0, 0.0, 0.0, 0.0, 0.0, 0.0, 0.0, 0.0, 0.0, 0.0, 0.0, 0.0, 0.0, 0.0, 0.0, 0.0, 0.0, 0.0, 0.0, 0.0, 0.0, 0.0, 0.0, 0.0, 0.0, 0.0, 0.0, 0.0, 0.0, 0.0, 0.0, 0.0, 0.0, 0.0, 0.0, 0.0, 0.0, 0.0, 0.0, 0.0, 0.0, 0.0, 0.0, 0.0, 0.0, 0.0, 0.0, 0.0, 0.0, 0.0, 0.0, 0.0, 0.0, 0.0, 0.0, 0.0, 0.0, 0.0, 0.0, 0.0, 0.0, 0.0, 0.0, 0.0, 0.0, 0.0, 0.0, 0.0, 0.0, 0.0, 0.0, 0.0, 0.0, 0.0, 0.0, 0.0, 0.0, 0.0, 0.0, 0.0, 0.0, 0.0, 0.0, 0.0, 0.0, 0.0, 0.0, 0.0, 0.0, 0.0, 0.0, 0.0, 0.0, 0.0, 0.0, 0.0, 0.0, 0.0, 0.0, 0.0, 0.0, 0.0, 0.0, 0.0, 0.0, 0.0, 0.0, 0.0, 0.0, 0.0, 0.0, 0.0, 0.0, 0.0, 0.0, 0.0, 0.0, 0.0, 0.0, 0.0, 0.0, 0.0, 0.0, 0.0, 0.0, 0.0, 0.0, 0.0, 0.0, 0.0, 0.0, 0.0, 0.0, 0.0, 0.0, 0.0, 0.0, 0.0, 0.0, 0.0, 0.0, 0.0, 0.0, 0.0, 0.0, 0.0, 0.0, 0.0, 0.0, 0.0, 0.0, 0.0, 0.0, 0.0, 0.0, 0.0, 0.0, 0.0, 0.0, 0.0, 0.0, 0.0, 0.0, 0.0, 0.0, 0.0, 0.0, 0.0, 0.0, 0.0, 0.0, 0.0, 0.0, 0.0, 0.0, 0.0, 0.0, 0.0, 0.0, 0.0, 0.0, 0.0, 0.0, 0.0, 0.0, 0.0, 0.0, 0.0, 0.0, 0.0, 0.0, 0.0, 0.0, 0.0, 0.0, 0.0, 0.0, 0.0, 0.0, 0.0, 0.0, 0.0, 0.0, 0.0, 0.0, 0.0, 0.0, 0.0, 0.0, 0.0, 0.0, 0.0, 0.0, 0.0, 0.0, 0.0, 0.0, 0.0, 0.0, 0.0, 0.0, 0.0, 0.0, 0.0, 0.0, 0.0, 0.0, 0.0, 0.0, 0.0, 0.0, 0.0, 0.0, 0.0, 0.0, 0.0, 0.0, 0.0, 0.0, 0.0, 0.0, 0.0, 0.0, 0.0, 0.0, 0.0, 0.0, 0.0, 0.0, 0.0, 0.0, 0.0, 0.0, 0.0, 0.0, 0.0, 0.0, 0.0, 0.0, 0.0, 0.0, 0.0, 0.0, 0.0, 0.0, 0.0, 0.0, 0.0, 0.0, 0.0, 0.0, 0.0, 0.0, 0.0, 0.0, 0.0, 0.0, 0.0, 0.0, 0.0, 0.0, 0.0, 0.0, 0.0, 0.0, 0.0, 0.0, 0.0, 0.0, 0.0, 0.0, 0.0, 0.0, 0.0, 0.0, 0.0, 0.0, 0.0, 0.0, 0.0, 0.0, 0.0, 0.0, 0.0, 0.0, 0.0, 0.0, 0.0, 0.0, 0.0, 0.0, 0.0, 0.0, 0.0, 0.0, 0.0, 0.0, 0.0, 0.0, 0.0, 0.0, 0.0, 0.0, 0.0, 0.0, 0.0, 0.0, 0.0, 0.0, 0.0, 0.0, 0.0, 0.0, 0.0, 0.0, 0.0, 0.0, 0.0, 0.0, 0.0, 0.0, 0.0, 0.0, 0.0, 0.0, 0.0, 0.0, 0.0, 0.0, 0.0, 0.0, 0.0, 0.0, 0.0, 0.0, 0.0, 0.0, 0.0, 0.0, 0.0, 0.0, 0.0, 0.0, 0.0, 0.0, 0.0, 0.0, 0.0, 0.0, 0.0, 0.0, 0.0, 0.0, 0.0, 0.0, 0.0, 0.0, 0.0, 0.0, 0.0, 0.0, 0.0, 0.0, 0.0, 0.0, 0.0, 0.0, 0.0, 0.0, 0.0, 0.0, 0.0, 0.0, 0.0, 0.0, 0.0, 0.0, 0.0, 0.0, 0.0, 0.0, 0.0, 0.0, 0.0, 0.0, 0.0, 0.0, 0.0, 0.0, 0.0, 0.0, 0.0, 0.0, 0.0, 0.0, 0.0, 0.0, 0.0, 0.0, 0.0, 0.0, 0.0, 0.0, 0.0, 0.0, 0.0, 0.0, 0.0, 0.0, 0.0, 0.0, 0.0, 0.0, 0.0, 0.0, 0.0, 0.0, 0.0, 0.0, 0.0, 0.0, 0.0, 0.0, 0.0, 0.0, 0.0, 0.0, 0.0, 0.0, 0.0, 0.0, 0.0, 0.0, 0.0, 0.0, 0.0, 0.0, 0.0, 0.0, 0.0, 0.0, 0.0, 0.0, 0.0, 0.0, 0.0, 0.0, 0.0, 0.0, 0.0, 0.0, 0.0, 0.0, 0.0, 0.0, 0.0, 0.0, 0.0, 0.0, 0.0, 0.0, 0.0, 0.0, 0.0, 0.0, 0.0, 0.0, 0.0, 0.0, 0.0, 0.0, 0.0, 0.0, 0.0, 0.0, 0.0, 0.0, 0.0, 0.0, 0.0, 0.0, 0.0, 0.0, 0.0, 0.0, 0.0, 0.0, 0.0, 0.0, 0.0, 0.0, 0.0, 0.0, 0.0, 0.0, 0.0, 0.0, 0.0, 0.0, 0.0, 0.0, 0.0, 0.0, 0.0, 0.0, 0.0, 0.0, 0.0, 0.0, 0.0, 0.0, 0.0, 0.0, 0.0, 0.0, 0.0, 0.0, 0.0, 0.0, 0.0, 0.0, 0.0, 0.0, 0.0, 0.0, 0.0, 0.0, 0.0, 0.0, 0.0, 0.0, 0.0, 0.0, 0.0, 0.0, 0.0, 0.0, 0.0, 0.0, 0.0, 0.0, 0.0, 0.0, 0.0, 0.0, 0.0, 0.0, 0.0, 0.0, 0.0, 0.0, 0.0, 0.0, 0.0, 0.0, 0.0, 0.0, 0.0, 0.0, 0.0, 0.0, 0.0, 0.0, 0.0, 0.0, 0.0, 0.0, 0.0, 0.0, 0.0, 0.0, 0.0, 0.0, 0.0, 0.0, 0.0, 0.0, 0.0, 0.0, 0.0, 0.0, 0.0, 0.0, 0.0, 0.0, 0.0, 0.0, 0.0, 0.0, 0.0, 0.0, 0.0, 0.0, 0.0, 0.0, 0.0, 0.0, 0.0, 0.0, 0.0, 0.0, 0.0, 0.0, 0.0, 0.0, 0.0, 0.0, 0.0, 0.0, 0.0, 0.0, 0.0, 0.0, 0.0, 0.0, 0.0, 0.0, 0.0, 0.0, 0.0, 0.0, 0.0, 0.0, 0.0, 0.0, 0.0, 0.0, 0.0, 0.0, 0.0, 0.0, 0.0, 0.0, 0.0, 0.0, 0.0, 0.0, 0.0, 0.0, 0.0, 0.0, 0.0, 0.0, 0.0, 0.0, 0.0, 0.0, 0.0, 0.0, 0.0, 0.0, 0.0, 0.0, 0.0, 0.0, 0.0, 0.0, 0.0, 0.0, 0.0, 0.0, 0.0, 0.0, 0.0, 0.0, 0.0, 0.0, 0.0, 0.0, 0.0, 0.0, 0.0, 0.0, 0.0, 0.0, 0.0, 0.0, 0.0, 0.0, 0.0, 0.0, 0.0, 0.0, 0.0, 0.0, 0.0, 0.0, 0.0, 0.0, 0.0, 0.0, 0.0, 0.0, 0.0, 0.0, 0.0, 0.0, 0.0, 0.0, 0.0, 0.0, 0.0, 0.0, 0.0, 0.0, 0.0, 0.0, 0.0, 0.0, 0.0, 0.0, 0.0, 0.0, 0.0, 0.0, 0.0, 0.0, 0.0, 0.0, 0.0, 0.0, 0.0, 0.0, 0.0, 0.0, 0.0, 0.0, 0.0, 0.0, 0.0, 0.0, 0.0, 0.0, 0.0, 0.0, 0.0, 0.0, 0.0, 0.0, 0.0, 0.0, 0.0, 0.0, 0.0, 0.0, 0.0, 0.0, 0.0, 0.0, 0.0, 0.0, 0.0, 0.0, 0.0, 0.0, 0.0, 0.0, 0.0, 0.0, 0.0, 0.0, 0.0, 0.0, 0.0, 0.0, 0.0, 0.0, 0.0, 0.0, 0.0, 0.0, 0.0, 0.0, 0.0, 0.0, 0.0, 0.0, 0.0, 0.0, 0.0, 0.0, 0.0, 0.0, 0.0, 0.0, 0.0, 0.0, 0.0, 0.0, 0.0, 0.0, 0.0, 0.0, 0.0, 0.0, 0.0, 0.0, 0.0, 0.0, 0.0, 0.0, 0.0, 0.0, 0.0, 0.0, 0.0, 0.0, 0.0, 0.0, 0.0, 0.0, 0.0, 0.0, 0.0, 0.0, 0.0, 0.0, 0.0, 0.0, 0.0, 0.0, 0.0, 0.0, 0.0, 0.0, 0.0, 0.0, 0.0, 0.0, 0.0, 0.0, 0.0, 0.0, 0.0, 0.0, 0.0, 0.0, 0.0, 0.0, 0.0, 0.0, 0.0, 0.0, 0.0, 0.0, 0.0, 0.0, 0.0, 0.0, 0.0, 0.0, 0.0, 0.0, 0.0, 0.0, 0.0, 0.0, 0.0, 0.0, 0.0, 0.0, 0.0, 0.0, 0.0, 0.0, 0.0, 0.0, 0.0, 0.0, 0.0, 0.0, 0.0, 0.0, 0.0, 0.0, 0.0, 0.0, 0.0, 0.0, 0.0, 0.0, 0.0, 0.0, 0.0, 0.0, 0.0, 0.0, 0.0, 0.0, 0.0, 0.0, 0.0, 0.0, 0.0, 0.0, 0.0, 0.0, 0.0, 0.0, 0.0, 0.0, 0.0, 0.0, 0.0, 0.0, 0.0, 0.0, 0.0, 0.0, 0.0, 0.0, 0.0, 0.0, 0.0, 0.0, 0.0, 0.0, 0.0, 0.0, 0.0, 0.0, 0.0, 0.0, 0.0, 0.0, 0.0, 0.0, 0.0, 0.0, 0.0, 0.0, 0.0, 0.0, 0.0, 0.0, 0.0, 0.0, 0.0, 0.0, 0.0, 0.0, 0.0, 0.0, 0.0, 0.0, 0.0, 0.0, 0.0, 0.0, 0.0, 0.0, 0.0, 0.0, 0.0, 0.0, 0.0, 0.0, 0.0, 0.0, 0.0, 0.0, 0.0, 0.0, 0.0, 0.0, 0.0, 0.0, 0.0, 0.0, 0.0, 0.0, 0.0, 0.0, 0.0, 0.0, 0.0, 0.0, 0.0, 0.0, 0.0, 0.0, 0.0, 0.0, 0.0, 0.0, 0.0, 0.0, 0.0, 0.0, 0.0, 0.0, 0.0, 0.0, 0.0, 0.0, 0.0, 0.0, 0.0, 0.0, 0.0, 0.0, 0.0, 0.0, 0.0, 0.0, 0.0, 0.0, 0.0, 0.0, 0.0, 0.0, 0.0, 0.0, 0.0, 0.0, 0.0, 0.0, 0.0, 0.0, 0.0, 0.0, 0.0, 0.0, 0.0, 0.0, 0.0, 0.0, 0.0, 0.0, 0.0, 0.0, 0.0, 0.0, 0.0, 0.0, 0.0, 0.0, 0.0, 0.0, 0.0, 0.0, 0.0, 0.0, 0.0, 0.0, 0.0, 0.0, 0.0, 0.0, 0.0, 0.0, 0.0, 0.0, 0.0, 0.0, 0.0, 0.0, 0.0, 0.0, 0.0, 0.0, 0.0, 0.0, 0.0, 0.0, 0.0, 0.0, 0.0, 0.0, 0.0, 0.0, 0.0, 0.0, 0.0, 0.0, 0.0, 0.0, 0.0, 0.0, 0.0, 0.0, 0.0, 0.0, 0.0, 0.0, 0.0, 0.0, 0.0, 0.0, 0.0, 0.0, 0.0, 0.0, 0.0, 0.0, 0.0, 0.0, 0.0, 0.0, 0.0, 0.0, 0.0, 0.0, 0.0, 0.0, 0.0, 0.0, 0.0, 0.0, 0.0, 0.0, 0.0, 0.0, 0.0, 0.0, 0.0, 0.0, 0.0, 0.0, 0.0, 0.0, 0.0, 0.0, 0.0, 0.0, 0.0, 0.0, 0.0, 0.0, 0.0, 0.0, 0.0, 0.0, 0.0, 0.0, 0.0, 0.0, 0.0, 0.0, 0.0, 0.0, 0.0, 0.0, 0.0, 0.0, 0.0, 0.0, 0.0, 0.0, 0.0, 0.0, 0.0, 0.0, 0.0, 0.0, 0.0, 0.0, 0.0, 0.0, 0.0, 0.0, 0.0, 0.0, 0.0, 0.0, 0.0, 0.0, 0.0, 0.0, 0.0, 0.0, 0.0, 0.0, 0.0, 0.0, 0.0, 0.0, 0.0, 0.0, 0.0, 0.0, 0.0, 0.0, 0.0, 0.0, 0.0, 0.0, 0.0, 0.0, 0.0, 0.0, 0.0, 0.0, 0.0, 0.0, 0.0, 0.0, 0.0, 0.0, 0.0, 0.0, 0.0, 0.0, 0.0, 0.0, 0.0, 0.0, 0.0, 0.0, 0.0, 0.0, 0.0, 0.0, 0.0, 0.0, 0.0, 0.0, 0.0, 0.0, 0.0, 0.0, 0.0, 0.0, 0.0, 0.0, 0.0, 0.0, 0.0, 0.0, 0.0, 0.0, 0.0, 0.0, 0.0, 0.0, 0.0, 0.0, 0.0, 0.0, 0.0, 0.0, 0.0, 0.0, 0.0, 0.0, 0.0, 0.0, 0.0, 0.0, 0.0, 0.0, 0.0, 0.0, 0.0, 0.0, 0.0, 0.0, 0.0, 0.0, 0.0, 0.0, 0.0, 0.0, 0.0, 0.0, 0.0, 0.0, 0.0, 0.0, 0.0, 0.0, 0.0, 0.0, 0.0, 0.0, 0.0, 0.0, 0.0, 0.0, 0.0, 0.0, 0.0, 0.0, 0.0, 0.0, 0.0, 0.0, 0.0, 0.0, 0.0, 0.0, 0.0, 0.0, 0.0, 0.0, 0.0, 0.0, 0.0, 0.0, 0.0, 0.0, 0.0, 0.0, 0.0, 0.0, 0.0, 0.0, 0.0, 0.0, 0.0, 0.0, 0.0, 0.0, 0.0])
me_cube_002.materials.append(mat_body)
me_cube_002.materials.append(mat_light_signal)
me_cube_002.use_remesh_fix_poles = True
me_cube_002.use_remesh_preserve_attributes = False
me_cube_002.update()
me_cube_003 = bpy.data.meshes.new('Cube.003')
me_cube_003.from_pydata([(-0.02385, -0.6498, -0.1889), (-0.02385, -0.6498, 0.9607), (-0.02385, 0.6498, -0.1889), (-0.02385, 0.6498, 0.9607), (0.02135, -0.6498, -0.1889), (0.02135, -0.6498, 0.9607), (0.02135, 0.6498, -0.1889), (0.02135, 0.6498, 0.9607)], [], [(0, 1, 3, 2), (2, 3, 7, 6), (6, 7, 5, 4), (4, 5, 1, 0), (2, 6, 4, 0), (7, 3, 1, 5)])
_uv = me_cube_003.uv_layers.new(name='UVMap')
_uv.uv.foreach_set('vector', [0.375, 0.0, 0.625, 0.0, 0.625, 0.25, 0.375, 0.25, 0.375, 0.25, 0.625, 0.25, 0.625, 0.5, 0.375, 0.5, 0.375, 0.5, 0.625, 0.5, 0.625, 0.75, 0.375, 0.75, 0.375, 0.75, 0.625, 0.75, 0.625, 1.0, 0.375, 1.0, 0.125, 0.5, 0.375, 0.5, 0.375, 0.75, 0.125, 0.75, 0.625, 0.5, 0.875, 0.5, 0.875, 0.75, 0.625, 0.75])
me_cube_003.materials.append(mat_divider)
me_cube_003.use_remesh_fix_poles = True
me_cube_003.use_remesh_preserve_attributes = False
me_cube_003.update()
me_cube_004 = bpy.data.meshes.new('Cube.004')
me_cube_004.from_pydata([(1.075, -1.02, -0.003253), (1.075, -1.02, 1.291), (1.075, 0.0, 1.291), (1.075, -0.757, -0.003253), (1.075, -0.757, 1.291), (1.075, -1.02, 1.19), (1.075, 0.0, 1.19), (1.075, -0.757, 1.19), (1.188, -1.02, -0.003253), (1.188, -0.757, -0.003253), (1.188, -1.02, 1.19), (1.188, -0.757, 1.291), (1.188, -1.02, 1.291), (1.188, -0.757, 1.19), (1.132, -1.02, -0.003253), (1.132, -0.757, 1.291), (1.132, -1.02, 1.291), (1.132, 0.0, 1.19), (1.132, -0.757, -0.003253), (1.132, -1.02, 1.19), (1.132, 0.0, 1.291), (1.132, -0.757, 1.19), (1.283, -1.02, -0.003253), (1.283, -1.02, 1.291), (1.283, 0.0, 1.291), (1.283, -0.757, -0.003253), (1.283, -0.757, 1.291), (1.283, -1.02, 1.19), (1.283, 0.0, 1.19), (1.283, -0.757, 1.19), (1.171, -1.02, -0.003253), (1.171, -0.757, -0.003253), (1.171, -1.02, 1.19), (1.171, -0.757, 1.291), (1.171, -1.02, 1.291), (1.171, -0.757, 1.19), (1.227, -1.02, -0.003253), (1.227, -0.757, 1.291), (1.227, -1.02, 1.291), (1.227, 0.0, 1.19), (1.227, -0.757, -0.003253), (1.227, -1.02, 1.19), (1.227, 0.0, 1.291), (1.227, -0.757, 1.19), (1.075, 1.02, -0.003253), (1.075, 1.02, 1.291), (1.075, 0.757, -0.003253), (1.075, 0.757, 1.291), (1.075, 1.02, 1.19), (1.075, 0.757, 1.19), (1.188, 1.02, -0.003253), (1.188, 0.757, -0.003253), (1.188, 1.02, 1.19), (1.188, 0.757, 1.291), (1.188, 1.02, 1.291), (1.188, 0.757, 1.19), (1.132, 1.02, -0.003253), (1.132, 0.757, 1.291), (1.132, 1.02, 1.291), (1.132, 0.757, -0.003253), (1.132, 1.02, 1.19), (1.132, 0.757, 1.19), (1.283, 1.02, -0.003253), (1.283, 1.02, 1.291), (1.283, 0.757, -0.003253), (1.283, 0.757, 1.291), (1.283, 1.02, 1.19), (1.283, 0.757, 1.19), (1.171, 1.02, -0.003253), (1.171, 0.757, -0.003253), (1.171, 1.02, 1.19), (1.171, 0.757, 1.291), (1.171, 1.02, 1.291), (1.171, 0.757, 1.19), (1.227, 1.02, -0.003253), (1.227, 0.757, 1.291), (1.227, 1.02, 1.291), (1.227, 0.757, -0.003253), (1.227, 1.02, 1.19), (1.227, 0.757, 1.19)], [], [(19, 5, 0, 14), (7, 4, 2, 6), (5, 1, 4, 7), (15, 4, 1, 16), (0, 5, 7, 3), (18, 3, 7, 21), (17, 21, 7, 6), (21, 15, 11, 13), (18, 9, 8, 14), (19, 10, 12, 16), (5, 19, 16, 1), (3, 18, 14, 0), (4, 15, 20, 2), (17, 20, 15, 21), (9, 18, 21, 13), (11, 15, 16, 12), (10, 19, 14, 8), (41, 36, 22, 27), (29, 28, 24, 26), (27, 29, 26, 23), (37, 38, 23, 26), (22, 25, 29, 27), (40, 43, 29, 25), (39, 28, 29, 43), (43, 35, 33, 37), (40, 36, 30, 31), (41, 38, 34, 32), (27, 23, 38, 41), (25, 22, 36, 40), (26, 24, 42, 37), (39, 43, 37, 42), (31, 35, 43, 40), (33, 34, 38, 37), (32, 30, 36, 41), (60, 56, 44, 48), (49, 6, 2, 47), (48, 49, 47, 45), (57, 58, 45, 47), (44, 46, 49, 48), (59, 61, 49, 46), (17, 6, 49, 61), (61, 55, 53, 57), (59, 56, 50, 51), (60, 58, 54, 52), (48, 45, 58, 60), (46, 44, 56, 59), (47, 2, 20, 57), (17, 61, 57, 20), (51, 55, 61, 59), (53, 54, 58, 57), (52, 50, 56, 60), (78, 66, 62, 74), (67, 65, 24, 28), (66, 63, 65, 67), (75, 65, 63, 76), (62, 66, 67, 64), (77, 64, 67, 79), (39, 79, 67, 28), (79, 75, 71, 73), (77, 69, 68, 74), (78, 70, 72, 76), (66, 78, 76, 63), (64, 77, 74, 62), (65, 75, 42, 24), (39, 42, 75, 79), (69, 77, 79, 73), (71, 75, 76, 72), (70, 78, 74, 68)])
_uv = me_cube_004.uv_layers.new(name='UVMap')
_uv.uv.foreach_set('vector', [0.6055, 0.1875, 0.6055, 0.0, 0.375, 0.0, 0.375, 0.1875, 0.6055, 0.0322, 0.625, 0.0322, 0.625, 0.125, 0.6055, 0.125, 0.6055, 0.0, 0.625, 0.0, 0.625, 0.0322, 0.6055, 0.0322, 0.625, 0.2036, 0.625, 0.0322, 0.625, 0.0, 0.625, 0.1875, 0.375, 0.0, 0.6055, 0.0, 0.6055, 0.0322, 0.375, 0.0322, 0.375, 0.2036, 0.375, 0.0322, 0.6055, 0.0322, 0.6055, 0.2036, 0.6055, 0.25, 0.6055, 0.2036, 0.6055, 0.0322, 0.6055, 0.125, 0.6055, 0.2036, 0.625, 0.2036, 0.625, 0.375, 0.6055, 0.375, 0.375, 0.2036, 0.375, 0.375, 0.375, 0.375, 0.375, 0.1875, 0.6055, 0.1875, 0.6055, 0.375, 0.625, 0.375, 0.625, 0.1875, 0.6055, 0.0, 0.6055, 0.1875, 0.625, 0.1875, 0.625, 0.0, 0.375, 0.0322, 0.375, 0.2036, 0.375, 0.1875, 0.375, 0.0, 0.625, 0.0322, 0.625, 0.2036, 0.625, 0.25, 0.625, 0.125, 0.6055, 0.25, 0.625, 0.25, 0.625, 0.2036, 0.6055, 0.2036, 0.375, 0.375, 0.375, 0.2036, 0.6055, 0.2036, 0.6055, 0.375, 0.625, 0.375, 0.625, 0.2036, 0.625, 0.1875, 0.625, 0.375, 0.6055, 0.375, 0.6055, 0.1875, 0.375, 0.1875, 0.375, 0.375, 0.6055, 0.1875, 0.375, 0.1875, 0.375, 0.0, 0.6055, 0.0, 0.6055, 0.0322, 0.6055, 0.125, 0.625, 0.125, 0.625, 0.0322, 0.6055, 0.0, 0.6055, 0.0322, 0.625, 0.0322, 0.625, 0.0, 0.625, 0.2036, 0.625, 0.1875, 0.625, 0.0, 0.625, 0.0322, 0.375, 0.0, 0.375, 0.0322, 0.6055, 0.0322, 0.6055, 0.0, 0.375, 0.2036, 0.6055, 0.2036, 0.6055, 0.0322, 0.375, 0.0322, 0.6055, 0.25, 0.6055, 0.125, 0.6055, 0.0322, 0.6055, 0.2036, 0.6055, 0.2036, 0.6055, 0.375, 0.625, 0.375, 0.625, 0.2036, 0.375, 0.2036, 0.375, 0.1875, 0.375, 0.375, 0.375, 0.375, 0.6055, 0.1875, 0.625, 0.1875, 0.625, 0.375, 0.6055, 0.375, 0.6055, 0.0, 0.625, 0.0, 0.625, 0.1875, 0.6055, 0.1875, 0.375, 0.0322, 0.375, 0.0, 0.375, 0.1875, 0.375, 0.2036, 0.625, 0.0322, 0.625, 0.125, 0.625, 0.25, 0.625, 0.2036, 0.6055, 0.25, 0.6055, 0.2036, 0.625, 0.2036, 0.625, 0.25, 0.375, 0.375, 0.6055, 0.375, 0.6055, 0.2036, 0.375, 0.2036, 0.625, 0.375, 0.625, 0.375, 0.625, 0.1875, 0.625, 0.2036, 0.6055, 0.375, 0.375, 0.375, 0.375, 0.1875, 0.6055, 0.1875, 0.6055, 0.1875, 0.375, 0.1875, 0.375, 0.0, 0.6055, 0.0, 0.6055, 0.0322, 0.6055, 0.125, 0.625, 0.125, 0.625, 0.0322, 0.6055, 0.0, 0.6055, 0.0322, 0.625, 0.0322, 0.625, 0.0, 0.625, 0.2036, 0.625, 0.1875, 0.625, 0.0, 0.625, 0.0322, 0.375, 0.0, 0.375, 0.0322, 0.6055, 0.0322, 0.6055, 0.0, 0.375, 0.2036, 0.6055, 0.2036, 0.6055, 0.0322, 0.375, 0.0322, 0.6055, 0.25, 0.6055, 0.125, 0.6055, 0.0322, 0.6055, 0.2036, 0.6055, 0.2036, 0.6055, 0.375, 0.625, 0.375, 0.625, 0.2036, 0.375, 0.2036, 0.375, 0.1875, 0.375, 0.375, 0.375, 0.375, 0.6055, 0.1875, 0.625, 0.1875, 0.625, 0.375, 0.6055, 0.375, 0.6055, 0.0, 0.625, 0.0, 0.625, 0.1875, 0.6055, 0.1875, 0.375, 0.0322, 0.375, 0.0, 0.375, 0.1875, 0.375, 0.2036, 0.625, 0.0322, 0.625, 0.125, 0.625, 0.25, 0.625, 0.2036, 0.6055, 0.25, 0.6055, 0.2036, 0.625, 0.2036, 0.625, 0.25, 0.375, 0.375, 0.6055, 0.375, 0.6055, 0.2036, 0.375, 0.2036, 0.625, 0.375, 0.625, 0.375, 0.625, 0.1875, 0.625, 0.2036, 0.6055, 0.375, 0.375, 0.375, 0.375, 0.1875, 0.6055, 0.1875, 0.6055, 0.1875, 0.6055, 0.0, 0.375, 0.0, 0.375, 0.1875, 0.6055, 0.0322, 0.625, 0.0322, 0.625, 0.125, 0.6055, 0.125, 0.6055, 0.0, 0.625, 0.0, 0.625, 0.0322, 0.6055, 0.0322, 0.625, 0.2036, 0.625, 0.0322, 0.625, 0.0, 0.625, 0.1875, 0.375, 0.0, 0.6055, 0.0, 0.6055, 0.0322, 0.375, 0.0322, 0.375, 0.2036, 0.375, 0.0322, 0.6055, 0.0322, 0.6055, 0.2036, 0.6055, 0.25, 0.6055, 0.2036, 0.6055, 0.0322, 0.6055, 0.125, 0.6055, 0.2036, 0.625, 0.2036, 0.625, 0.375, 0.6055, 0.375, 0.375, 0.2036, 0.375, 0.375, 0.375, 0.375, 0.375, 0.1875, 0.6055, 0.1875, 0.6055, 0.375, 0.625, 0.375, 0.625, 0.1875, 0.6055, 0.0, 0.6055, 0.1875, 0.625, 0.1875, 0.625, 0.0, 0.375, 0.0322, 0.375, 0.2036, 0.375, 0.1875, 0.375, 0.0, 0.625, 0.0322, 0.625, 0.2036, 0.625, 0.25, 0.625, 0.125, 0.6055, 0.25, 0.625, 0.25, 0.625, 0.2036, 0.6055, 0.2036, 0.375, 0.375, 0.375, 0.2036, 0.6055, 0.2036, 0.6055, 0.375, 0.625, 0.375, 0.625, 0.2036, 0.625, 0.1875, 0.625, 0.375, 0.6055, 0.375, 0.6055, 0.1875, 0.375, 0.1875, 0.375, 0.375])
me_cube_004.materials.append(mat_pole)
me_cube_004.use_remesh_fix_poles = True
me_cube_004.use_remesh_preserve_attributes = False
me_cube_004.update()

# ---- objects
ob_platform = bpy.data.objects.new('Platform', me_plane)
ob_cube = bpy.data.objects.new('Cube', me_cube_001)
ob_hijack = bpy.data.objects.new('Hijack', me_cube_002)
ob_onewaygate_movable = bpy.data.objects.new('OnewayGate_Movable', me_cube_003)
ob_onewaygate_gate = bpy.data.objects.new('OnewayGate_Gate', me_cube_004)

# ---- transforms, parenting, visibility, modifiers, constraints
ob_platform.location = (0.0, 0.0, 0.0)
_m = ob_platform.modifiers.new('Mirror', 'MIRROR')
_m.use_axis = (True, True, False)
_m.use_clip = True
ob_cube.location = (0.0, 0.0, 0.0)
ob_hijack.location = (0.0, 0.0, 0.0)
ob_onewaygate_movable.location = (1.191, 0.0, 0.2209)
ob_onewaygate_movable.scale = (1.118, 1.118, 1.118)
ob_onewaygate_gate.location = (0.0, 0.0, 0.0)

# ---- collection membership
col_collection.objects.link(ob_platform)
col_collection.objects.link(ob_cube)
col_collection.objects.link(ob_hijack)
col_collection.objects.link(ob_onewaygate_movable)
col_collection.objects.link(ob_onewaygate_gate)

# ---- scene / render settings (as saved in the file)
scene.frame_start = 1; scene.frame_end = 250; scene.frame_set(1)
scene.render.engine = 'BLENDER_EEVEE_NEXT'
scene.cycles.sampling_pattern = 'TABULATED_SOBOL'
scene.cycles.use_light_tree = False
scene.view_settings.view_transform = 'Filmic'
bpy.context.view_layer.update()

# ---- added for rendering (the .blend has no active camera): camera
cam_auto = bpy.data.cameras.new('AutoCamera')
cam_auto.lens = 50.0
cam_auto.sensor_width = 36.0
cam_auto.clip_end = 1000.0
ob_auto_camera = bpy.data.objects.new('AutoCamera', cam_auto)
scene.collection.objects.link(ob_auto_camera)
ob_auto_camera.location = (3.2186, -3.69223, 3.10752)
ob_auto_camera.rotation_euler = (1.09748, -7.21219e-08, 0.694738)
scene.camera = ob_auto_camera
bpy.context.view_layer.update()
